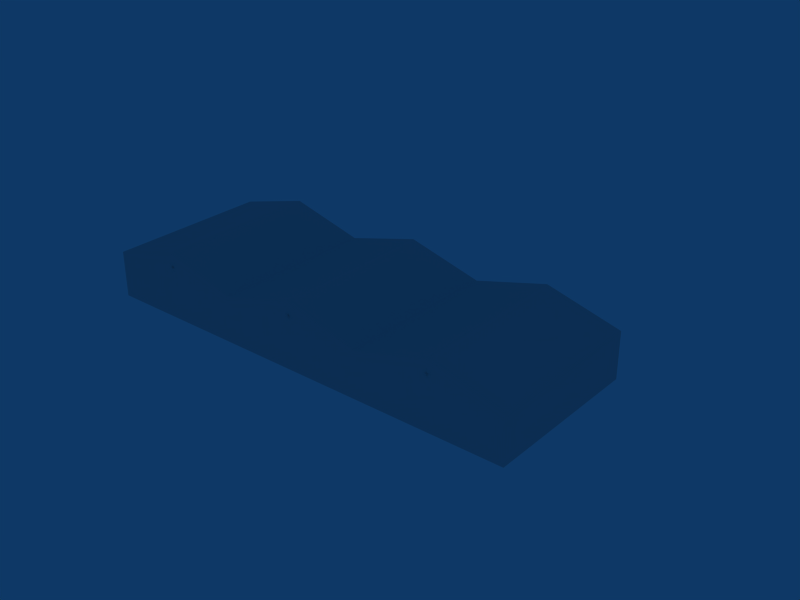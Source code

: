 # Source: ebgb_building_ref_001.blend  (saved by Blender 2.79.7; exported with 4.5.12 LTS)
import bpy
from mathutils import Matrix  # noqa: F401  (used for matrix-valued properties, if any)

bpy.ops.wm.read_factory_settings(use_empty=True)
scene = bpy.context.scene
scene.name = 'Scene'

# ---- collections
col_collection_1 = bpy.data.collections.new('Collection 1'); scene.collection.children.link(col_collection_1)
col_collection_2 = bpy.data.collections.new('Collection 2'); scene.collection.children.link(col_collection_2)
col_collection_2.hide_render = True
col_collection_2.hide_viewport = True
col_collection_3 = bpy.data.collections.new('Collection 3'); scene.collection.children.link(col_collection_3)
col_collection_3.hide_render = True
col_collection_3.hide_viewport = True
col_collection_5 = bpy.data.collections.new('Collection 5'); scene.collection.children.link(col_collection_5)
col_collection_5.hide_render = True
col_collection_5.hide_viewport = True
col_collection_11 = bpy.data.collections.new('Collection 11'); scene.collection.children.link(col_collection_11)
col_collection_11.hide_render = True
col_collection_11.hide_viewport = True
col_collection_12 = bpy.data.collections.new('Collection 12'); scene.collection.children.link(col_collection_12)
col_collection_12.hide_render = True
col_collection_12.hide_viewport = True

# ---- materials (node trees are filled in below, after node groups)
mat_material = bpy.data.materials.new('Material')
mat_material.alpha_threshold = 0.0
mat_material.preview_render_type = 'FLAT'
mat_material.roughness = 0.5
mat_material.specular_intensity = 0.0
mat_lighting = bpy.data.materials.new('Lighting')
mat_lighting.alpha_threshold = 0.0
mat_lighting.diffuse_color = (0.994, 1.0, 0.6957, 1.0)
mat_lighting.specular_color = (0.9669, 0.905, 0.4048)
mat_lighting.roughness = 0.5
mat_lighting.specular_intensity = 0.3
mat_lighting.line_color = (0.0, 0.0, 0.0, 0.1)
mat_wallbrickwhite = bpy.data.materials.new('WallBrickWhite')
mat_wallbrickwhite.alpha_threshold = 0.0
mat_wallbrickwhite.roughness = 0.5
mat_wallbrickwhite.line_color = (0.0, 0.0, 0.0, 1.0)
mat_wallbrickred = bpy.data.materials.new('WallBrickRed')
mat_wallbrickred.alpha_threshold = 0.0
mat_wallbrickred.roughness = 0.5
mat_wallbrickred.line_color = (0.0, 0.0, 0.0, 1.0)
mat_door = bpy.data.materials.new('Door')
mat_door.alpha_threshold = 0.0
mat_door.roughness = 0.5
mat_door.line_color = (0.0, 0.0, 0.0, 1.0)
mat_defaultwhite = bpy.data.materials.new('DefaultWhite')
mat_defaultwhite.alpha_threshold = 0.0
mat_defaultwhite.diffuse_color = (1.0, 1.0, 1.0, 1.0)
mat_defaultwhite.specular_color = (0.0, 0.0, 0.0)
mat_defaultwhite.roughness = 0.5
mat_defaultwhite.specular_intensity = 1.0
mat_defaultwhite.line_color = (0.0, 0.0, 0.0, 1.0)
mat_black = bpy.data.materials.new('Black')
mat_black.alpha_threshold = 0.0
mat_black.diffuse_color = (0.03332, 0.03332, 0.03332, 1.0)
mat_black.specular_color = (0.12, 0.12, 0.12)
mat_black.roughness = 0.5
mat_black.line_color = (0.0, 0.0, 0.0, 1.0)
mat_wallbrickred_001 = bpy.data.materials.new('WallBrickRed.001')
mat_wallbrickred_001.alpha_threshold = 0.0
mat_wallbrickred_001.roughness = 0.5
mat_wallbrickred_001.line_color = (0.0, 0.0, 0.0, 1.0)
mat_garagedoors = bpy.data.materials.new('GarageDoors')
mat_garagedoors.alpha_threshold = 0.0
mat_garagedoors.roughness = 0.5
mat_garagedoors.line_color = (0.0, 0.0, 0.0, 1.0)

# ---- node groups
ng_auto_smooth = bpy.data.node_groups.new('Auto Smooth', 'GeometryNodeTree')
_s = ng_auto_smooth.interface.new_socket(name='Geometry', in_out='OUTPUT', socket_type='NodeSocketGeometry')
_s = ng_auto_smooth.interface.new_socket(name='Geometry', in_out='INPUT', socket_type='NodeSocketGeometry')
_s = ng_auto_smooth.interface.new_socket(name='Angle', in_out='INPUT', socket_type='NodeSocketFloat')
_s.subtype = 'ANGLE'
_s.min_value = 0.0
_s.max_value = 3.142
ng_auto_smooth.is_modifier = True
_N = ng_auto_smooth.nodes; _L = ng_auto_smooth.links
n0 = _N.new('NodeGroupOutput'); n0.name = 'Group Output'; n0.location = (480, -100)
n1 = _N.new('NodeGroupInput'); n1.name = 'Group Input'; n1.location = (-420, -300)
n2 = _N.new('NodeGroupInput'); n2.name = 'Group Input.001'; n2.location = (-60, -100)
n3 = _N.new('GeometryNodeSetShadeSmooth'); n3.name = 'Set Shade Smooth'; n3.location = (120, -100)
n3.domain = 'EDGE'
n4 = _N.new('GeometryNodeSetShadeSmooth'); n4.name = 'Set Shade Smooth.001'; n4.location = (300, -100)
n5 = _N.new('GeometryNodeInputMeshEdgeAngle'); n5.name = 'Edge Angle'; n5.location = (-420, -220)
n6 = _N.new('GeometryNodeInputEdgeSmooth'); n6.name = 'Is Edge Smooth'; n6.location = (-60, -160)
n7 = _N.new('GeometryNodeInputShadeSmooth'); n7.name = 'Is Face Smooth'; n7.location = (-240, -340)
n8 = _N.new('FunctionNodeBooleanMath'); n8.name = 'Boolean Math'; n8.location = (-60, -220)
n9 = _N.new('FunctionNodeCompare'); n9.name = 'Compare'; n9.location = (-240, -180)
n9.operation = 'LESS_EQUAL'
_L.new(n5.outputs[0], n9.inputs[0])
_L.new(n4.outputs[0], n0.inputs[0])
_L.new(n1.outputs[1], n9.inputs[1])
_L.new(n9.outputs[0], n8.inputs[0])
_L.new(n7.outputs[0], n8.inputs[1])
_L.new(n2.outputs[0], n3.inputs[0])
_L.new(n6.outputs[0], n3.inputs[1])
_L.new(n3.outputs[0], n4.inputs[0])
_L.new(n8.outputs[0], n3.inputs[2])
n0.is_active_output = True

# ---- material node trees

# ---- world
world_world = bpy.data.worlds.new('World'); scene.world = world_world
world_world.color = (0.05656, 0.2208, 0.4)
world_world.use_sun_shadow = False
world_world.sun_shadow_jitter_overblur = 0.0
world_world.cycles.sampling_method = 'NONE'
world_world.cycles.sample_map_resolution = 256

# ---- lights
light_area_004 = bpy.data.lights.new('Area.004', 'AREA')
light_area_004.transmission_factor = 0.0
light_area_004.energy = 78.54
light_area_004.shadow_buffer_clip_start = 0.5
light_area_004.shadow_soft_size = 1.0
light_area_004.shadow_maximum_resolution = 0.006
light_area_004.use_absolute_resolution = True
light_area_004.size = 1.0
light_area_004.size_y = 1.0
light_area_004.cycles.use_multiple_importance_sampling = False
light_area_003 = bpy.data.lights.new('Area.003', 'AREA')
light_area_003.transmission_factor = 0.0
light_area_003.energy = 78.54
light_area_003.shadow_buffer_clip_start = 0.5
light_area_003.shadow_soft_size = 1.0
light_area_003.shadow_maximum_resolution = 0.006
light_area_003.use_absolute_resolution = True
light_area_003.size = 1.0
light_area_003.size_y = 1.0
light_area_003.cycles.use_multiple_importance_sampling = False
light_area_002 = bpy.data.lights.new('Area.002', 'AREA')
light_area_002.transmission_factor = 0.0
light_area_002.energy = 78.54
light_area_002.shadow_buffer_clip_start = 0.5
light_area_002.shadow_soft_size = 1.0
light_area_002.shadow_maximum_resolution = 0.006
light_area_002.use_absolute_resolution = True
light_area_002.size = 1.0
light_area_002.size_y = 1.0
light_area_002.cycles.use_multiple_importance_sampling = False
light_area_001 = bpy.data.lights.new('Area.001', 'AREA')
light_area_001.transmission_factor = 0.0
light_area_001.energy = 78.54
light_area_001.shadow_buffer_clip_start = 0.5
light_area_001.shadow_soft_size = 1.0
light_area_001.shadow_maximum_resolution = 0.006
light_area_001.use_absolute_resolution = True
light_area_001.size = 1.0
light_area_001.size_y = 1.0
light_area_001.cycles.use_multiple_importance_sampling = False
light_area = bpy.data.lights.new('Area', 'AREA')
light_area.transmission_factor = 0.0
light_area.energy = 78.54
light_area.shadow_buffer_clip_start = 0.5
light_area.shadow_soft_size = 1.0
light_area.shadow_maximum_resolution = 0.006
light_area.use_absolute_resolution = True
light_area.size = 1.0
light_area.size_y = 1.0
light_area.cycles.use_multiple_importance_sampling = False
light_spot_002 = bpy.data.lights.new('Spot.002', 'SPOT')
light_spot_002.transmission_factor = 0.0
light_spot_002.energy = 500.0
light_spot_002.shadow_buffer_clip_start = 0.5
light_spot_002.shadow_soft_size = 1.0
light_spot_002.shadow_maximum_resolution = 0.006
light_spot_002.use_absolute_resolution = True
light_spot_002.spot_size = 1.571
light_spot_002.cycles.use_multiple_importance_sampling = False
light_spot_001 = bpy.data.lights.new('Spot.001', 'SPOT')
light_spot_001.transmission_factor = 0.0
light_spot_001.energy = 500.0
light_spot_001.shadow_buffer_clip_start = 0.5
light_spot_001.shadow_soft_size = 1.0
light_spot_001.shadow_maximum_resolution = 0.006
light_spot_001.use_absolute_resolution = True
light_spot_001.spot_size = 1.571
light_spot_001.cycles.use_multiple_importance_sampling = False
light_spot = bpy.data.lights.new('Spot', 'SPOT')
light_spot.transmission_factor = 0.0
light_spot.energy = 500.0
light_spot.shadow_buffer_clip_start = 0.5
light_spot.shadow_soft_size = 1.0
light_spot.shadow_maximum_resolution = 0.006
light_spot.use_absolute_resolution = True
light_spot.spot_size = 1.571
light_spot.cycles.use_multiple_importance_sampling = False

# ---- meshes
me_cube_004 = bpy.data.meshes.new('Cube.004')
me_cube_004.from_pydata([(44.57, 0.01, -0.14), (44.82, 0.01, -0.14), (44.57, -0.01, -0.14), (44.82, -0.01, -0.14), (44.55, -0.01, -0.14), (44.84, -0.01, -0.14), (44.55, 0.01, -0.14), (44.84, 0.01, -0.14), (44.55, 0.01, 0.1), (44.84, 0.01, 0.1), (44.55, -0.01, 0.1), (44.84, -0.01, 0.1), (44.53, -0.01, 0.1), (44.86, -0.01, 0.1), (44.53, 0.01, 0.1), (44.86, 0.01, 0.1), (44.55, -0.01, -0.16), (44.84, -0.01, -0.16), (44.55, 0.01, -0.16), (44.84, 0.01, -0.16), (44.57, 0.01, -0.16), (44.82, 0.01, -0.16), (44.57, -0.01, -0.16), (44.82, -0.01, -0.16), (44.8, 0.1238, -0.0176), (44.8, 0.0176, -0.1238), (44.6, 0.0176, -0.1238), (44.6, 0.1238, -0.0176), (44.84, -8.941e-08, 0.1414), (44.84, -0.1414, -5.215e-08), (44.55, -0.1414, -7.451e-09), (44.55, -5.215e-08, 0.1414), (-0.1299, 0.01, -0.14), (0.1299, 0.01, -0.14), (-0.1299, -0.01, -0.14), (0.1299, -0.01, -0.14), (-0.1499, -0.01, -0.14), (0.1499, -0.01, -0.14), (-0.1499, 0.01, -0.14), (0.1499, 0.01, -0.14), (-0.1499, 0.01, 0.1), (0.1499, 0.01, 0.1), (-0.1499, -0.01, 0.1), (0.1499, -0.01, 0.1), (-0.1699, -0.01, 0.1), (0.1699, -0.01, 0.1), (-0.1699, 0.01, 0.1), (0.1699, 0.01, 0.1), (-0.1499, -0.01, -0.16), (0.1499, -0.01, -0.16), (-0.1499, 0.01, -0.16), (0.1499, 0.01, -0.16), (-0.1299, 0.01, -0.16), (0.1299, 0.01, -0.16), (-0.1299, -0.01, -0.16), (0.1299, -0.01, -0.16), (0.09997, 0.1238, -0.0176), (0.09997, 0.0176, -0.1238), (-0.09997, 0.0176, -0.1238), (-0.09997, 0.1238, -0.0176), (0.1499, -8.941e-08, 0.1414), (0.1499, -0.1414, -5.215e-08), (-0.1499, -0.1414, -7.451e-09), (-0.1499, -5.215e-08, 0.1414), (22.22, 0.01, -0.14), (22.48, 0.01, -0.14), (22.22, -0.01, -0.14), (22.48, -0.01, -0.14), (22.2, -0.01, -0.14), (22.5, -0.01, -0.14), (22.2, 0.01, -0.14), (22.5, 0.01, -0.14), (22.2, 0.01, 0.1), (22.5, 0.01, 0.1), (22.2, -0.01, 0.1), (22.5, -0.01, 0.1), (22.18, -0.01, 0.1), (22.52, -0.01, 0.1), (22.18, 0.01, 0.1), (22.52, 0.01, 0.1), (22.2, -0.01, -0.16), (22.5, -0.01, -0.16), (22.2, 0.01, -0.16), (22.5, 0.01, -0.16), (22.22, 0.01, -0.16), (22.48, 0.01, -0.16), (22.22, -0.01, -0.16), (22.48, -0.01, -0.16), (22.45, 0.1238, -0.0176), (22.45, 0.0176, -0.1238), (22.25, 0.0176, -0.1238), (22.25, 0.1238, -0.0176), (22.5, -8.941e-08, 0.1414), (22.5, -0.1414, -5.215e-08), (22.2, -0.1414, -7.451e-09), (22.2, -5.215e-08, 0.1414)], [], [(8, 14, 12, 10), (13, 15, 9, 11), (0, 8, 10, 2), (11, 9, 1, 3), (2, 10, 12, 4), (13, 11, 3, 5), (4, 12, 14, 6), (15, 13, 5, 7), (8, 0, 6, 14), (7, 1, 9, 15), (4, 6, 18, 16), (19, 7, 5, 17), (6, 0, 20, 18), (21, 1, 7, 19), (2, 4, 16, 22), (17, 5, 3, 23), (2, 22, 23, 3), (0, 1, 21, 20), (0, 2, 3, 1), (24, 25, 26, 27), (28, 31, 30, 29), (24, 28, 29, 25), (25, 29, 30, 26), (26, 30, 31, 27), (28, 24, 27, 31), (40, 46, 44, 42), (45, 47, 41, 43), (32, 40, 42, 34), (43, 41, 33, 35), (34, 42, 44, 36), (45, 43, 35, 37), (36, 44, 46, 38), (47, 45, 37, 39), (40, 32, 38, 46), (39, 33, 41, 47), (36, 38, 50, 48), (51, 39, 37, 49), (38, 32, 52, 50), (53, 33, 39, 51), (34, 36, 48, 54), (49, 37, 35, 55), (34, 54, 55, 35), (32, 33, 53, 52), (32, 34, 35, 33), (56, 57, 58, 59), (60, 63, 62, 61), (56, 60, 61, 57), (57, 61, 62, 58), (58, 62, 63, 59), (60, 56, 59, 63), (72, 78, 76, 74), (77, 79, 73, 75), (64, 72, 74, 66), (75, 73, 65, 67), (66, 74, 76, 68), (77, 75, 67, 69), (68, 76, 78, 70), (79, 77, 69, 71), (72, 64, 70, 78), (71, 65, 73, 79), (68, 70, 82, 80), (83, 71, 69, 81), (70, 64, 84, 82), (85, 65, 71, 83), (66, 68, 80, 86), (81, 69, 67, 87), (66, 86, 87, 67), (64, 65, 85, 84), (64, 66, 67, 65), (88, 89, 90, 91), (92, 95, 94, 93), (88, 92, 93, 89), (89, 93, 94, 90), (90, 94, 95, 91), (92, 88, 91, 95)])
_uv = me_cube_004.uv_layers.new(name='UVMap')
_uv.uv.foreach_set('vector', [0.01076, 0.01148, 0.02133, 0.01148, 0.02133, 0.02205, 0.01076, 0.02205, 0.01076, 0.01148, 0.02133, 0.01148, 0.02133, 0.02205, 0.01076, 0.02205, 0.01076, 0.01148, 0.02133, 0.01148, 0.02133, 0.02205, 0.01076, 0.02205, 0.01076, 0.01148, 0.02133, 0.01148, 0.02133, 0.02205, 0.01076, 0.02205, 0.01076, 0.01148, 0.02133, 0.01148, 0.02133, 0.02205, 0.01076, 0.02205, 0.01076, 0.01148, 0.02133, 0.01148, 0.02133, 0.02205, 0.01076, 0.02205, 0.01076, 0.01148, 0.02133, 0.01148, 0.02133, 0.02205, 0.01076, 0.02205, 0.01076, 0.01148, 0.02133, 0.01148, 0.02133, 0.02205, 0.01076, 0.02205, 0.01076, 0.01148, 0.02133, 0.01148, 0.02133, 0.02205, 0.01076, 0.02205, 0.01076, 0.01148, 0.02133, 0.01148, 0.02133, 0.02205, 0.01076, 0.02205, 0.01076, 0.01148, 0.02133, 0.01148, 0.02133, 0.02205, 0.01076, 0.02205, 0.01076, 0.01148, 0.02133, 0.01148, 0.02133, 0.02205, 0.01076, 0.02205, 0.01076, 0.01148, 0.02133, 0.01148, 0.02133, 0.02205, 0.01076, 0.02205, 0.01076, 0.01148, 0.02133, 0.01148, 0.02133, 0.02205, 0.01076, 0.02205, 0.01076, 0.01148, 0.02133, 0.01148, 0.02133, 0.02205, 0.01076, 0.02205, 0.01076, 0.01148, 0.02133, 0.01148, 0.02133, 0.02205, 0.01076, 0.02205, 0.01076, 0.01148, 0.02133, 0.01148, 0.02133, 0.02205, 0.01076, 0.02205, 0.01076, 0.01148, 0.02133, 0.01148, 0.02133, 0.02205, 0.01076, 0.02205, 0.01076, 0.01148, 0.02133, 0.01148, 0.02133, 0.02205, 0.01076, 0.02205, 0.01076, 0.01148, 0.02133, 0.01148, 0.02133, 0.02205, 0.01076, 0.02205, 0.03604, 0.01148, 0.04661, 0.01148, 0.04661, 0.02205, 0.03604, 0.02205, 0.01076, 0.01148, 0.02133, 0.01148, 0.02133, 0.02205, 0.01076, 0.02205, 0.01076, 0.01148, 0.02133, 0.01148, 0.02133, 0.02205, 0.01076, 0.02205, 0.01076, 0.01148, 0.02133, 0.01148, 0.02133, 0.02205, 0.01076, 0.02205, 0.01076, 0.01148, 0.02133, 0.01148, 0.02133, 0.02205, 0.01076, 0.02205, 0.01076, 0.01148, 0.02133, 0.01148, 0.02133, 0.02205, 0.01076, 0.02205, 0.01076, 0.01148, 0.02133, 0.01148, 0.02133, 0.02205, 0.01076, 0.02205, 0.01076, 0.01148, 0.02133, 0.01148, 0.02133, 0.02205, 0.01076, 0.02205, 0.01076, 0.01148, 0.02133, 0.01148, 0.02133, 0.02205, 0.01076, 0.02205, 0.01076, 0.01148, 0.02133, 0.01148, 0.02133, 0.02205, 0.01076, 0.02205, 0.01076, 0.01148, 0.02133, 0.01148, 0.02133, 0.02205, 0.01076, 0.02205, 0.01076, 0.01148, 0.02133, 0.01148, 0.02133, 0.02205, 0.01076, 0.02205, 0.01076, 0.01148, 0.02133, 0.01148, 0.02133, 0.02205, 0.01076, 0.02205, 0.01076, 0.01148, 0.02133, 0.01148, 0.02133, 0.02205, 0.01076, 0.02205, 0.01076, 0.01148, 0.02133, 0.01148, 0.02133, 0.02205, 0.01076, 0.02205, 0.01076, 0.01148, 0.02133, 0.01148, 0.02133, 0.02205, 0.01076, 0.02205, 0.01076, 0.01148, 0.02133, 0.01148, 0.02133, 0.02205, 0.01076, 0.02205, 0.01076, 0.01148, 0.02133, 0.01148, 0.02133, 0.02205, 0.01076, 0.02205, 0.01076, 0.01148, 0.02133, 0.01148, 0.02133, 0.02205, 0.01076, 0.02205, 0.01076, 0.01148, 0.02133, 0.01148, 0.02133, 0.02205, 0.01076, 0.02205, 0.01076, 0.01148, 0.02133, 0.01148, 0.02133, 0.02205, 0.01076, 0.02205, 0.01076, 0.01148, 0.02133, 0.01148, 0.02133, 0.02205, 0.01076, 0.02205, 0.01076, 0.01148, 0.02133, 0.01148, 0.02133, 0.02205, 0.01076, 0.02205, 0.01076, 0.01148, 0.02133, 0.01148, 0.02133, 0.02205, 0.01076, 0.02205, 0.01076, 0.01148, 0.02133, 0.01148, 0.02133, 0.02205, 0.01076, 0.02205, 0.03604, 0.01148, 0.04661, 0.01148, 0.04661, 0.02205, 0.03604, 0.02205, 0.01076, 0.01148, 0.02133, 0.01148, 0.02133, 0.02205, 0.01076, 0.02205, 0.01076, 0.01148, 0.02133, 0.01148, 0.02133, 0.02205, 0.01076, 0.02205, 0.01076, 0.01148, 0.02133, 0.01148, 0.02133, 0.02205, 0.01076, 0.02205, 0.01076, 0.01148, 0.02133, 0.01148, 0.02133, 0.02205, 0.01076, 0.02205, 0.01076, 0.01148, 0.02133, 0.01148, 0.02133, 0.02205, 0.01076, 0.02205, 0.01076, 0.01148, 0.02133, 0.01148, 0.02133, 0.02205, 0.01076, 0.02205, 0.01076, 0.01148, 0.02133, 0.01148, 0.02133, 0.02205, 0.01076, 0.02205, 0.01076, 0.01148, 0.02133, 0.01148, 0.02133, 0.02205, 0.01076, 0.02205, 0.01076, 0.01148, 0.02133, 0.01148, 0.02133, 0.02205, 0.01076, 0.02205, 0.01076, 0.01148, 0.02133, 0.01148, 0.02133, 0.02205, 0.01076, 0.02205, 0.01076, 0.01148, 0.02133, 0.01148, 0.02133, 0.02205, 0.01076, 0.02205, 0.01076, 0.01148, 0.02133, 0.01148, 0.02133, 0.02205, 0.01076, 0.02205, 0.01076, 0.01148, 0.02133, 0.01148, 0.02133, 0.02205, 0.01076, 0.02205, 0.01076, 0.01148, 0.02133, 0.01148, 0.02133, 0.02205, 0.01076, 0.02205, 0.01076, 0.01148, 0.02133, 0.01148, 0.02133, 0.02205, 0.01076, 0.02205, 0.01076, 0.01148, 0.02133, 0.01148, 0.02133, 0.02205, 0.01076, 0.02205, 0.01076, 0.01148, 0.02133, 0.01148, 0.02133, 0.02205, 0.01076, 0.02205, 0.01076, 0.01148, 0.02133, 0.01148, 0.02133, 0.02205, 0.01076, 0.02205, 0.01076, 0.01148, 0.02133, 0.01148, 0.02133, 0.02205, 0.01076, 0.02205, 0.01076, 0.01148, 0.02133, 0.01148, 0.02133, 0.02205, 0.01076, 0.02205, 0.01076, 0.01148, 0.02133, 0.01148, 0.02133, 0.02205, 0.01076, 0.02205, 0.01076, 0.01148, 0.02133, 0.01148, 0.02133, 0.02205, 0.01076, 0.02205, 0.01076, 0.01148, 0.02133, 0.01148, 0.02133, 0.02205, 0.01076, 0.02205, 0.01076, 0.01148, 0.02133, 0.01148, 0.02133, 0.02205, 0.01076, 0.02205, 0.03604, 0.01148, 0.04661, 0.01148, 0.04661, 0.02205, 0.03604, 0.02205, 0.01076, 0.01148, 0.02133, 0.01148, 0.02133, 0.02205, 0.01076, 0.02205, 0.01076, 0.01148, 0.02133, 0.01148, 0.02133, 0.02205, 0.01076, 0.02205, 0.01076, 0.01148, 0.02133, 0.01148, 0.02133, 0.02205, 0.01076, 0.02205, 0.01076, 0.01148, 0.02133, 0.01148, 0.02133, 0.02205, 0.01076, 0.02205])
me_cube_004.materials.append(mat_material)
me_cube_004.use_remesh_preserve_volume = False
me_cube_004.use_remesh_preserve_attributes = False
me_cube_004.use_mirror_vertex_groups = False
me_cube_004.update()
me_cube_000 = bpy.data.meshes.new('Cube.000')
me_cube_000.from_pydata([(-22.35, 12.5, 9.0), (-22.35, -12.5, 9.0), (-1.717e-05, -12.5, 9.0), (6.676e-06, 12.5, 9.0), (22.35, 12.5, 9.0), (22.35, -12.5, 9.0), (-11.17, 12.5, 6.0), (11.17, 12.5, 6.0), (-33.52, 12.5, 6.0), (33.52, 12.5, 6.0), (11.17, -12.5, 6.0), (-11.17, -12.5, 6.0), (-33.52, -12.5, 6.0), (-33.52, 12.5, -1.0), (33.52, 12.5, -1.0), (33.52, -12.5, -1.0), (33.52, -12.5, 6.0), (-33.52, -12.5, -1.0)], [], [(6, 0, 1, 11), (7, 3, 2, 10), (9, 4, 5, 16), (0, 8, 12, 1), (3, 6, 11, 2), (4, 7, 10, 5), (17, 12, 8, 13), (14, 9, 16, 15), (15, 16, 12, 17), (1, 12, 11), (2, 11, 10), (5, 10, 16), (8, 9, 14, 13), (4, 9, 7), (3, 7, 6), (0, 6, 8)])
_uv = me_cube_000.uv_layers.new(name='UVTex')
_uv.uv.foreach_set('vector', [0.3362, 0.4042, 0.1718, 0.4042, 0.1718, 0.7686, 0.3362, 0.7686, 0.6651, 0.4042, 0.5006, 0.4042, 0.5006, 0.7686, 0.6651, 0.7686, 0.9939, 0.4042, 0.8295, 0.4042, 0.8295, 0.7686, 0.9939, 0.7686, 0.1718, 0.4042, 0.007412, 0.4042, 0.007412, 0.7686, 0.1718, 0.7686, 0.5006, 0.4042, 0.3362, 0.4042, 0.3362, 0.7686, 0.5006, 0.7686, 0.8295, 0.4042, 0.6651, 0.4042, 0.6651, 0.7686, 0.8295, 0.7686, 0.01053, 0.916, 0.01053, 0.7867, 0.3806, 0.7867, 0.3806, 0.916, 0.7663, 0.7867, 0.7663, 0.916, 0.3962, 0.916, 0.3962, 0.7867, 0.9939, 0.2134, 0.9939, 0.3427, 0.00787, 0.3427, 0.00787, 0.2134, 0.1718, 0.387, 0.007412, 0.3428, 0.3362, 0.3428, 0.5006, 0.387, 0.3362, 0.3428, 0.6651, 0.3428, 0.8295, 0.387, 0.6651, 0.3428, 0.9939, 0.3428, 0.007892, 0.04996, 0.9939, 0.04996, 0.9939, 0.1801, 0.007892, 0.1801, 0.8295, 0.005545, 0.9939, 0.04996, 0.6651, 0.04996, 0.5006, 0.005545, 0.6651, 0.04996, 0.3362, 0.04996, 0.1718, 0.005545, 0.3362, 0.04996, 0.007892, 0.04996])
me_cube_000.materials.append(mat_material)
me_cube_000.use_remesh_preserve_volume = False
me_cube_000.use_remesh_preserve_attributes = False
me_cube_000.use_mirror_vertex_groups = False
me_cube_000.update()
me_circle_002 = bpy.data.meshes.new('Circle.002')
me_circle_002.from_pydata([(44.7, 0.08091, -4.663e-07), (44.75, 0.07475, -4.671e-07), (44.8, 0.05721, -4.694e-07), (44.83, 0.03096, -4.728e-07), (44.84, -9.37e-07, -4.768e-07), (44.83, -0.03096, -4.809e-07), (44.8, -0.05721, -4.843e-07), (44.75, -0.07475, -4.866e-07), (44.7, -0.08091, -4.874e-07), (44.64, -0.07475, -4.866e-07), (44.59, -0.05721, -4.843e-07), (44.56, -0.03096, -4.809e-07), (44.55, -9.325e-07, -4.768e-07), (44.56, 0.03096, -4.728e-07), (44.59, 0.05721, -4.694e-07), (44.64, 0.07475, -4.671e-07), (42.78, 4.619, 17.0), (41.16, 3.536, 17.0), (40.08, 1.913, 17.0), (39.7, 1.786e-06, 17.0), (40.08, -1.913, 17.0), (41.16, -3.536, 17.0), (42.78, -4.619, 17.0), (44.7, -5.0, 17.0), (46.61, -4.619, 17.0), (48.23, -3.536, 17.0), (49.31, -1.913, 17.0), (49.7, 1.508e-06, 17.0), (49.31, 1.913, 17.0), (48.23, 3.536, 17.0), (46.61, 4.619, 17.0), (44.7, 5.0, 17.0), (22.35, 0.08091, -4.663e-07), (22.41, 0.07475, -4.671e-07), (22.46, 0.05721, -4.694e-07), (22.49, 0.03096, -4.728e-07), (22.5, -9.37e-07, -4.768e-07), (22.49, -0.03096, -4.809e-07), (22.46, -0.05721, -4.843e-07), (22.41, -0.07475, -4.866e-07), (22.35, -0.08091, -4.874e-07), (22.3, -0.07475, -4.866e-07), (22.25, -0.05721, -4.843e-07), (22.22, -0.03096, -4.809e-07), (22.21, -9.325e-07, -4.768e-07), (22.22, 0.03096, -4.728e-07), (22.25, 0.05721, -4.694e-07), (22.3, 0.07475, -4.671e-07), (20.44, 4.619, 17.0), (18.82, 3.536, 17.0), (17.74, 1.913, 17.0), (17.35, 1.786e-06, 17.0), (17.74, -1.913, 17.0), (18.82, -3.536, 17.0), (20.44, -4.619, 17.0), (22.35, -5.0, 17.0), (24.27, -4.619, 17.0), (25.89, -3.536, 17.0), (26.97, -1.913, 17.0), (27.35, 1.508e-06, 17.0), (26.97, 1.913, 17.0), (25.89, 3.536, 17.0), (24.27, 4.619, 17.0), (22.35, 5.0, 17.0), (6.003e-08, 0.08091, 1.052e-08), (0.05568, 0.07475, 9.723e-09), (0.1029, 0.05721, 7.442e-09), (0.1344, 0.03096, 4.027e-09), (0.1455, 1.663e-08, -1.896e-16), (0.1344, -0.03096, -4.027e-09), (0.1029, -0.05721, -7.442e-09), (0.05568, -0.07475, -9.723e-09), (8.2e-08, -0.08091, -1.052e-08), (-0.05568, -0.07475, -9.723e-09), (-0.1029, -0.05721, -7.442e-09), (-0.1344, -0.03096, -4.027e-09), (-0.1455, 2.113e-08, 3.959e-16), (-0.1344, 0.03096, 4.027e-09), (-0.1029, 0.05721, 7.442e-09), (-0.05568, 0.07475, 9.723e-09), (-1.913, 4.619, 17.0), (-3.536, 3.536, 17.0), (-4.619, 1.913, 17.0), (-5.0, 2.74e-06, 17.0), (-4.619, -1.913, 17.0), (-3.536, -3.536, 17.0), (-1.913, -4.619, 17.0), (5.315e-07, -5.0, 17.0), (1.913, -4.619, 17.0), (3.536, -3.536, 17.0), (4.619, -1.913, 17.0), (5.0, 2.462e-06, 17.0), (4.619, 1.913, 17.0), (3.536, 3.536, 17.0), (1.913, 4.619, 17.0), (-2.235e-07, 5.0, 17.0)], [], [(0, 15, 16, 31), (14, 17, 16, 15), (13, 18, 17, 14), (13, 12, 19, 18), (11, 20, 19, 12), (10, 21, 20, 11), (9, 22, 21, 10), (9, 8, 23, 22), (7, 24, 23, 8), (7, 6, 25, 24), (5, 26, 25, 6), (5, 4, 27, 26), (4, 3, 28, 27), (3, 2, 29, 28), (2, 1, 30, 29), (0, 31, 30, 1), (32, 47, 48, 63), (46, 49, 48, 47), (45, 50, 49, 46), (45, 44, 51, 50), (43, 52, 51, 44), (42, 53, 52, 43), (41, 54, 53, 42), (41, 40, 55, 54), (39, 56, 55, 40), (39, 38, 57, 56), (37, 58, 57, 38), (37, 36, 59, 58), (36, 35, 60, 59), (35, 34, 61, 60), (34, 33, 62, 61), (32, 63, 62, 33), (64, 79, 80, 95), (78, 81, 80, 79), (77, 82, 81, 78), (77, 76, 83, 82), (75, 84, 83, 76), (74, 85, 84, 75), (73, 86, 85, 74), (73, 72, 87, 86), (71, 88, 87, 72), (71, 70, 89, 88), (69, 90, 89, 70), (69, 68, 91, 90), (68, 67, 92, 91), (67, 66, 93, 92), (66, 65, 94, 93), (64, 95, 94, 65)])
me_circle_002.polygons.foreach_set('use_smooth', [True] * 48)
_uv = me_circle_002.uv_layers.new(name='UVTex')
_uv.uv.foreach_set('vector', [0.479, 0.9688, 0.4756, 0.9685, 0.3613, 0.4265, 0.479, 0.4431, 0.4727, 0.9677, 0.2614, 0.3793, 0.3613, 0.4265, 0.4756, 0.9685, 0.4707, 0.9666, 0.1947, 0.3087, 0.2614, 0.3793, 0.4727, 0.9677, 0.4707, 0.9666, 0.4701, 0.9653, 0.1713, 0.2255, 0.1947, 0.3087, 0.4707, 0.9639, 0.1947, 0.1422, 0.1713, 0.2255, 0.4701, 0.9653, 0.4727, 0.9628, 0.2614, 0.07161, 0.1947, 0.1422, 0.4707, 0.9639, 0.4756, 0.962, 0.3613, 0.02444, 0.2614, 0.07161, 0.4727, 0.9628, 0.4756, 0.962, 0.479, 0.9617, 0.479, 0.007879, 0.3613, 0.02444, 0.4824, 0.962, 0.5968, 0.02444, 0.479, 0.007879, 0.479, 0.9617, 0.4824, 0.962, 0.4854, 0.9628, 0.6966, 0.07161, 0.5968, 0.02444, 0.4873, 0.9639, 0.7633, 0.1422, 0.6966, 0.07161, 0.4854, 0.9628, 0.4873, 0.9639, 0.488, 0.9653, 0.7867, 0.2255, 0.7633, 0.1422, 0.488, 0.9653, 0.4873, 0.9666, 0.7633, 0.3087, 0.7867, 0.2255, 0.4873, 0.9666, 0.4854, 0.9677, 0.6966, 0.3793, 0.7633, 0.3087, 0.4854, 0.9677, 0.4824, 0.9685, 0.5968, 0.4265, 0.6966, 0.3793, 0.479, 0.9688, 0.479, 0.4431, 0.5968, 0.4265, 0.4824, 0.9685, 0.479, 0.9688, 0.4756, 0.9685, 0.3613, 0.4265, 0.479, 0.4431, 0.4727, 0.9677, 0.2614, 0.3793, 0.3613, 0.4265, 0.4756, 0.9685, 0.4707, 0.9666, 0.1947, 0.3087, 0.2614, 0.3793, 0.4727, 0.9677, 0.4707, 0.9666, 0.4701, 0.9653, 0.1713, 0.2255, 0.1947, 0.3087, 0.4707, 0.9639, 0.1947, 0.1422, 0.1713, 0.2255, 0.4701, 0.9653, 0.4727, 0.9628, 0.2614, 0.07161, 0.1947, 0.1422, 0.4707, 0.9639, 0.4756, 0.962, 0.3613, 0.02444, 0.2614, 0.07161, 0.4727, 0.9628, 0.4756, 0.962, 0.479, 0.9617, 0.479, 0.007879, 0.3613, 0.02444, 0.4824, 0.962, 0.5968, 0.02444, 0.479, 0.007879, 0.479, 0.9617, 0.4824, 0.962, 0.4854, 0.9628, 0.6966, 0.07161, 0.5968, 0.02444, 0.4873, 0.9639, 0.7633, 0.1422, 0.6966, 0.07161, 0.4854, 0.9628, 0.4873, 0.9639, 0.488, 0.9653, 0.7867, 0.2255, 0.7633, 0.1422, 0.488, 0.9653, 0.4873, 0.9666, 0.7633, 0.3087, 0.7867, 0.2255, 0.4873, 0.9666, 0.4854, 0.9677, 0.6966, 0.3793, 0.7633, 0.3087, 0.4854, 0.9677, 0.4824, 0.9685, 0.5968, 0.4265, 0.6966, 0.3793, 0.479, 0.9688, 0.479, 0.4431, 0.5968, 0.4265, 0.4824, 0.9685, 0.479, 0.9688, 0.4756, 0.9685, 0.3613, 0.4265, 0.479, 0.4431, 0.4727, 0.9677, 0.2614, 0.3793, 0.3613, 0.4265, 0.4756, 0.9685, 0.4707, 0.9666, 0.1947, 0.3087, 0.2614, 0.3793, 0.4727, 0.9677, 0.4707, 0.9666, 0.4701, 0.9653, 0.1713, 0.2255, 0.1947, 0.3087, 0.4707, 0.9639, 0.1947, 0.1422, 0.1713, 0.2255, 0.4701, 0.9653, 0.4727, 0.9628, 0.2614, 0.07161, 0.1947, 0.1422, 0.4707, 0.9639, 0.4756, 0.962, 0.3613, 0.02444, 0.2614, 0.07161, 0.4727, 0.9628, 0.4756, 0.962, 0.479, 0.9617, 0.479, 0.007879, 0.3613, 0.02444, 0.4824, 0.962, 0.5968, 0.02444, 0.479, 0.007879, 0.479, 0.9617, 0.4824, 0.962, 0.4854, 0.9628, 0.6966, 0.07161, 0.5968, 0.02444, 0.4873, 0.9639, 0.7633, 0.1422, 0.6966, 0.07161, 0.4854, 0.9628, 0.4873, 0.9639, 0.488, 0.9653, 0.7867, 0.2255, 0.7633, 0.1422, 0.488, 0.9653, 0.4873, 0.9666, 0.7633, 0.3087, 0.7867, 0.2255, 0.4873, 0.9666, 0.4854, 0.9677, 0.6966, 0.3793, 0.7633, 0.3087, 0.4854, 0.9677, 0.4824, 0.9685, 0.5968, 0.4265, 0.6966, 0.3793, 0.479, 0.9688, 0.479, 0.4431, 0.5968, 0.4265, 0.4824, 0.9685])
me_circle_002.materials.append(mat_lighting)
me_circle_002.use_remesh_preserve_volume = False
me_circle_002.use_remesh_preserve_attributes = False
me_circle_002.use_mirror_vertex_groups = False
me_circle_002.update()
me_cube_006 = bpy.data.meshes.new('Cube.006')
me_cube_006.from_pydata([(0.5, 0.5, -0.5), (0.5, -0.5, -0.5), (-0.5, -0.5, -0.5), (-0.5, 0.5, -0.5), (0.5, 0.5, 0.5), (0.5, -0.5, 0.5), (-0.5, -0.5, 0.5), (-0.5, 0.5, 0.5)], [], [(4, 7, 6, 5), (0, 4, 5, 1), (1, 5, 6, 2), (2, 6, 7, 3), (4, 0, 3, 7)])
_uv = me_cube_006.uv_layers.new(name='UVMap')
_uv.uv.foreach_set('vector', [0.02812, 0.9502, 0.05038, 0.9502, 0.05038, 0.9724, 0.02812, 0.9724, 0.02812, 0.9279, 0.02812, 0.9502, 0.005864, 0.9502, 0.005864, 0.9279, 0.02812, 0.9947, 0.02812, 0.9724, 0.05038, 0.9724, 0.05038, 0.9947, 0.07264, 0.9279, 0.07264, 0.9502, 0.05038, 0.9502, 0.05038, 0.9279, 0.02812, 0.9502, 0.02812, 0.9279, 0.05038, 0.9279, 0.05038, 0.9502])
me_cube_006.use_remesh_preserve_volume = False
me_cube_006.use_remesh_preserve_attributes = False
me_cube_006.use_mirror_vertex_groups = False
me_cube_006.update()
me_cube = bpy.data.meshes.new('Cube')
me_cube.from_pydata([(0.5, 0.5, -0.5), (0.5, -0.5, -0.5), (-0.5, -0.5, -0.5), (-0.5, 0.5, -0.5), (0.5, 0.5, 0.5), (0.5, -0.5, 0.5), (-0.5, -0.5, 0.5), (-0.5, 0.5, 0.5)], [], [(4, 7, 6, 5), (0, 4, 5, 1), (1, 5, 6, 2), (2, 6, 7, 3), (4, 0, 3, 7)])
_uv = me_cube.uv_layers.new(name='UVMap')
_uv.uv.foreach_set('vector', [0.02812, 0.9502, 0.05038, 0.9502, 0.05038, 0.9724, 0.02812, 0.9724, 0.02812, 0.9279, 0.02812, 0.9502, 0.005864, 0.9502, 0.005864, 0.9279, 0.02812, 0.9947, 0.02812, 0.9724, 0.05038, 0.9724, 0.05038, 0.9947, 0.07264, 0.9279, 0.07264, 0.9502, 0.05038, 0.9502, 0.05038, 0.9279, 0.02812, 0.9502, 0.02812, 0.9279, 0.05038, 0.9279, 0.05038, 0.9502])
me_cube.use_remesh_preserve_volume = False
me_cube.use_remesh_preserve_attributes = False
me_cube.use_mirror_vertex_groups = False
me_cube.update()
me_cube_002 = bpy.data.meshes.new('Cube.002')
me_cube_002.from_pydata([(11.17, 12.5, -1.0), (11.17, 12.5, 6.0), (22.35, 12.5, -1.0), (22.35, 12.5, 6.0), (11.17, 12.5, 1.197), (22.35, 12.5, 1.197), (18.16, 12.5, -1.0), (19.36, 12.5, -1.0), (18.16, 12.5, 6.0), (19.36, 12.5, 6.0), (18.16, 12.5, 1.197), (19.36, 12.5, 1.197), (19.36, 12.3, -1.0), (19.36, 12.3, 1.197), (18.16, 12.3, -1.0), (18.16, 12.3, 1.197), (14.07, 12.5, -1.0), (15.27, 12.5, -1.0), (14.07, 12.5, 6.0), (15.27, 12.5, 6.0), (14.07, 12.5, 1.197), (15.27, 12.5, 1.197), (14.07, 12.3, -1.0), (14.07, 12.3, 1.197), (15.27, 12.3, -1.0), (15.27, 12.3, 1.197)], [], [(11, 5, 2, 7), (8, 9, 11, 10), (9, 3, 5, 11), (11, 7, 12, 13), (6, 10, 15, 14), (10, 11, 13, 15), (15, 13, 12, 14), (6, 17, 21, 10), (16, 0, 4, 20), (1, 18, 20, 4), (18, 19, 21, 20), (19, 8, 10, 21), (16, 20, 23, 22), (21, 17, 24, 25), (20, 21, 25, 23), (24, 22, 23, 25)])
me_cube_002.polygons.foreach_set('material_index', [1, 1, 1, 1, 1, 1, 2, 1, 1, 1, 1, 1, 1, 1, 1, 2])
_uv = me_cube_002.uv_layers.new(name='UVTex')
_uv.uv.foreach_set('vector', [-4.944, 0.4908, -6.04, 0.4908, -6.04, -0.54, -4.944, -0.54, -3.847, 1.522, -4.944, 1.522, -4.944, 0.4908, -3.847, 0.4908, -4.944, 1.522, -6.04, 1.522, -6.04, 0.4908, -4.944, 0.4908, -3.847, 0.4908, -4.944, 0.4908, -4.944, -0.54, -3.847, -0.54, -3.847, 0.4908, -4.944, 0.4908, -4.944, -0.54, -3.847, -0.54, -3.847, 0.4908, -4.944, 0.4908, -4.944, -0.54, -3.847, -0.54, 0.6058, 0.7637, 0.3983, 0.7626, 0.4065, 0.1671, 0.5975, 0.1682, -3.847, -0.54, -3.481, -0.54, -3.481, 0.4908, -3.847, 0.4908, -3.115, -0.54, -2.75, -0.54, -2.75, 0.4908, -3.115, 0.4908, -2.75, 1.522, -3.115, 1.522, -3.115, 0.4908, -2.75, 0.4908, -3.115, 1.522, -3.481, 1.522, -3.481, 0.4908, -3.115, 0.4908, -3.481, 1.522, -3.847, 1.522, -3.847, 0.4908, -3.481, 0.4908, -3.481, -0.54, -3.115, -0.54, -3.115, 0.4908, -3.481, 0.4908, -3.481, -0.54, -3.115, -0.54, -3.115, 0.4908, -3.481, 0.4908, -3.481, -0.54, -3.115, -0.54, -3.115, 0.4908, -3.481, 0.4908, 0.4065, 0.1671, 0.5972, 0.1682, 0.6055, 0.7637, 0.3983, 0.7626])
me_cube_002.materials.append(mat_wallbrickwhite)
me_cube_002.materials.append(mat_wallbrickred)
me_cube_002.materials.append(mat_door)
me_cube_002.use_remesh_preserve_volume = False
me_cube_002.use_remesh_preserve_attributes = False
me_cube_002.use_mirror_vertex_groups = False
me_cube_002.update()
me_cube_001 = bpy.data.meshes.new('Cube.001')
me_cube_001.from_pydata([(-22.35, 12.5, 9.0), (-22.35, -12.5, 9.0), (-1.717e-05, -12.5, 9.0), (6.676e-06, 12.5, 9.0), (22.35, 12.5, 9.0), (22.35, -12.5, 9.0), (-11.17, 12.5, 6.0), (11.17, 12.5, 6.0), (-33.52, 12.5, 6.0), (33.52, 12.5, 6.0), (33.52, -12.5, 6.0), (11.17, -12.5, 6.0), (-11.17, -12.5, 6.0), (-33.52, -12.5, 6.0)], [], [(6, 0, 1, 12), (7, 3, 2, 11), (9, 4, 5, 10), (0, 8, 13, 1), (3, 6, 12, 2), (4, 7, 11, 5)])
_uv = me_cube_001.uv_layers.new(name='UVTex')
_uv.uv.foreach_set('vector', [0.03125, 0.2812, 0.2188, 0.2812, 0.2188, 0.4688, 0.03125, 0.4688, 0.03125, 0.2812, 0.2188, 0.2812, 0.2188, 0.4688, 0.03125, 0.4688, 0.03125, 0.2812, 0.2188, 0.2812, 0.2188, 0.4688, 0.03125, 0.4688, 0.03125, 0.2812, 0.2188, 0.2812, 0.2188, 0.4688, 0.03125, 0.4688, 0.03125, 0.2812, 0.2188, 0.2812, 0.2188, 0.4688, 0.03125, 0.4688, 0.03125, 0.2812, 0.2188, 0.2812, 0.2188, 0.4688, 0.03125, 0.4688])
me_cube_001.materials.append(mat_defaultwhite)
me_cube_001.use_remesh_preserve_volume = False
me_cube_001.use_remesh_preserve_attributes = False
me_cube_001.use_mirror_vertex_groups = False
me_cube_001.update()
me_cube_009 = bpy.data.meshes.new('Cube.009')
me_cube_009.from_pydata([(44.57, 0.01, -0.14), (44.82, 0.01, -0.14), (44.57, -0.01, -0.14), (44.82, -0.01, -0.14), (44.55, -0.01, -0.14), (44.84, -0.01, -0.14), (44.55, 0.01, -0.14), (44.84, 0.01, -0.14), (44.55, 0.01, 0.1), (44.84, 0.01, 0.1), (44.55, -0.01, 0.1), (44.84, -0.01, 0.1), (44.53, -0.01, 0.1), (44.86, -0.01, 0.1), (44.53, 0.01, 0.1), (44.86, 0.01, 0.1), (44.55, -0.01, -0.16), (44.84, -0.01, -0.16), (44.55, 0.01, -0.16), (44.84, 0.01, -0.16), (44.57, 0.01, -0.16), (44.82, 0.01, -0.16), (44.57, -0.01, -0.16), (44.82, -0.01, -0.16), (44.8, 0.1238, -0.0176), (44.8, 0.0176, -0.1238), (44.6, 0.0176, -0.1238), (44.6, 0.1238, -0.0176), (44.84, -8.941e-08, 0.1414), (44.84, -0.1414, -5.215e-08), (44.55, -0.1414, -7.451e-09), (44.55, -5.215e-08, 0.1414), (-0.1299, 0.01, -0.14), (0.1299, 0.01, -0.14), (-0.1299, -0.01, -0.14), (0.1299, -0.01, -0.14), (-0.1499, -0.01, -0.14), (0.1499, -0.01, -0.14), (-0.1499, 0.01, -0.14), (0.1499, 0.01, -0.14), (-0.1499, 0.01, 0.1), (0.1499, 0.01, 0.1), (-0.1499, -0.01, 0.1), (0.1499, -0.01, 0.1), (-0.1699, -0.01, 0.1), (0.1699, -0.01, 0.1), (-0.1699, 0.01, 0.1), (0.1699, 0.01, 0.1), (-0.1499, -0.01, -0.16), (0.1499, -0.01, -0.16), (-0.1499, 0.01, -0.16), (0.1499, 0.01, -0.16), (-0.1299, 0.01, -0.16), (0.1299, 0.01, -0.16), (-0.1299, -0.01, -0.16), (0.1299, -0.01, -0.16), (0.09997, 0.1238, -0.0176), (0.09997, 0.0176, -0.1238), (-0.09997, 0.0176, -0.1238), (-0.09997, 0.1238, -0.0176), (0.1499, -8.941e-08, 0.1414), (0.1499, -0.1414, -5.215e-08), (-0.1499, -0.1414, -7.451e-09), (-0.1499, -5.215e-08, 0.1414), (22.22, 0.01, -0.14), (22.48, 0.01, -0.14), (22.22, -0.01, -0.14), (22.48, -0.01, -0.14), (22.2, -0.01, -0.14), (22.5, -0.01, -0.14), (22.2, 0.01, -0.14), (22.5, 0.01, -0.14), (22.2, 0.01, 0.1), (22.5, 0.01, 0.1), (22.2, -0.01, 0.1), (22.5, -0.01, 0.1), (22.18, -0.01, 0.1), (22.52, -0.01, 0.1), (22.18, 0.01, 0.1), (22.52, 0.01, 0.1), (22.2, -0.01, -0.16), (22.5, -0.01, -0.16), (22.2, 0.01, -0.16), (22.5, 0.01, -0.16), (22.22, 0.01, -0.16), (22.48, 0.01, -0.16), (22.22, -0.01, -0.16), (22.48, -0.01, -0.16), (22.45, 0.1238, -0.0176), (22.45, 0.0176, -0.1238), (22.25, 0.0176, -0.1238), (22.25, 0.1238, -0.0176), (22.5, -8.941e-08, 0.1414), (22.5, -0.1414, -5.215e-08), (22.2, -0.1414, -7.451e-09), (22.2, -5.215e-08, 0.1414)], [], [(8, 14, 12, 10), (13, 15, 9, 11), (0, 8, 10, 2), (11, 9, 1, 3), (2, 10, 12, 4), (13, 11, 3, 5), (4, 12, 14, 6), (15, 13, 5, 7), (8, 0, 6, 14), (7, 1, 9, 15), (4, 6, 18, 16), (19, 7, 5, 17), (6, 0, 20, 18), (21, 1, 7, 19), (2, 4, 16, 22), (17, 5, 3, 23), (2, 22, 23, 3), (0, 1, 21, 20), (0, 2, 3, 1), (24, 25, 26, 27), (28, 31, 30, 29), (24, 28, 29, 25), (25, 29, 30, 26), (26, 30, 31, 27), (28, 24, 27, 31), (40, 46, 44, 42), (45, 47, 41, 43), (32, 40, 42, 34), (43, 41, 33, 35), (34, 42, 44, 36), (45, 43, 35, 37), (36, 44, 46, 38), (47, 45, 37, 39), (40, 32, 38, 46), (39, 33, 41, 47), (36, 38, 50, 48), (51, 39, 37, 49), (38, 32, 52, 50), (53, 33, 39, 51), (34, 36, 48, 54), (49, 37, 35, 55), (34, 54, 55, 35), (32, 33, 53, 52), (32, 34, 35, 33), (56, 57, 58, 59), (60, 63, 62, 61), (56, 60, 61, 57), (57, 61, 62, 58), (58, 62, 63, 59), (60, 56, 59, 63), (72, 78, 76, 74), (77, 79, 73, 75), (64, 72, 74, 66), (75, 73, 65, 67), (66, 74, 76, 68), (77, 75, 67, 69), (68, 76, 78, 70), (79, 77, 69, 71), (72, 64, 70, 78), (71, 65, 73, 79), (68, 70, 82, 80), (83, 71, 69, 81), (70, 64, 84, 82), (85, 65, 71, 83), (66, 68, 80, 86), (81, 69, 67, 87), (66, 86, 87, 67), (64, 65, 85, 84), (64, 66, 67, 65), (88, 89, 90, 91), (92, 95, 94, 93), (88, 92, 93, 89), (89, 93, 94, 90), (90, 94, 95, 91), (92, 88, 91, 95)])
me_cube_009.materials.append(mat_black)
me_cube_009.use_remesh_preserve_volume = False
me_cube_009.use_remesh_preserve_attributes = False
me_cube_009.use_mirror_vertex_groups = False
me_cube_009.update()
me_cube_008 = bpy.data.meshes.new('Cube.008')
me_cube_008.from_pydata([(-33.52, -12.5, 6.0), (-11.17, -12.5, 6.0), (11.17, -12.5, 6.0), (33.52, -12.5, 6.0), (33.52, 12.5, 6.0), (-33.52, 12.5, 6.0), (11.17, 12.5, 6.0), (-11.17, 12.5, 6.0), (-22.35, -12.5, 6.0), (-22.35, 12.5, 6.0), (-1.717e-05, -12.5, 6.0), (6.676e-06, 12.5, 6.0), (22.35, -12.5, 6.0), (22.35, 12.5, 6.0), (22.35, -12.5, 9.0), (22.35, 12.5, 9.0), (6.676e-06, 12.5, 9.0), (-1.717e-05, -12.5, 9.0), (-22.35, -12.5, 9.0), (-22.35, 12.5, 9.0)], [], [(13, 6, 15), (2, 12, 14), (11, 7, 16), (1, 10, 17), (9, 5, 19), (0, 8, 18), (4, 13, 15), (12, 3, 14), (6, 11, 16), (10, 2, 17), (7, 9, 19), (8, 1, 18)])
_uv = me_cube_008.uv_layers.new(name='UVTex')
_uv.uv.foreach_set('vector', [12.17, -0.2827, 6.357, -0.2827, 12.17, 1.277, 6.357, -0.2827, 12.17, -0.2827, 12.17, 1.277, 0.5482, -0.2827, -5.261, -0.2827, 0.5482, 1.277, -5.261, -0.2827, 0.5482, -0.2827, 0.5482, 1.277, -11.07, -0.2827, -16.88, -0.2827, -11.07, 1.277, -16.88, -0.2827, -11.07, -0.2827, -11.07, 1.277, 17.98, -0.2827, 12.17, -0.2827, 12.17, 1.277, 12.17, -0.2827, 17.98, -0.2827, 12.17, 1.277, 6.357, -0.2827, 0.5482, -0.2827, 0.5482, 1.277, 0.5482, -0.2827, 6.357, -0.2827, 0.5482, 1.277, -5.261, -0.2827, -11.07, -0.2827, -11.07, 1.277, -11.07, -0.2827, -5.261, -0.2827, -11.07, 1.277])
me_cube_008.materials.append(mat_wallbrickred_001)
me_cube_008.use_remesh_preserve_volume = False
me_cube_008.use_remesh_preserve_attributes = False
me_cube_008.use_mirror_vertex_groups = False
me_cube_008.update()
me_cube_007 = bpy.data.meshes.new('Cube.007')
me_cube_007.from_pydata([(29.22, -12.2, -1.0), (29.22, -12.2, 3.0), (29.22, -12.2, 4.8), (33.22, -12.2, -1.0), (33.22, -12.2, 3.0), (33.22, -12.2, 4.8), (24.92, -12.2, -1.0), (24.92, -12.2, 3.0), (24.92, -12.2, 4.8), (28.92, -12.2, -1.0), (28.92, -12.2, 3.0), (28.92, -12.2, 4.8), (20.62, -12.2, 4.8), (20.62, -12.2, 3.0), (20.62, -12.2, -1.0), (24.62, -12.2, -1.0), (24.62, -12.2, 3.0), (24.62, -12.2, 4.8), (19.77, -12.2, -1.0), (15.77, -12.2, -1.0), (15.77, -12.2, 3.0), (19.77, -12.2, 3.0), (15.47, -12.2, -1.0), (11.47, -12.2, -1.0), (11.47, -12.2, 3.0), (15.47, -12.2, 3.0), (10.87, -12.2, -1.0), (6.873, -12.2, -1.0), (10.87, -12.2, 3.0), (6.873, -12.2, 3.0), (6.573, -12.2, -1.0), (2.573, -12.2, -1.0), (6.573, -12.2, 3.0), (2.573, -12.2, 3.0), (-2.574, -12.2, -1.0), (-6.574, -12.2, -1.0), (-6.574, -12.2, 3.0), (-2.574, -12.2, 3.0), (-6.874, -12.2, -1.0), (-10.87, -12.2, -1.0), (-10.87, -12.2, 3.0), (-6.874, -12.2, 3.0), (-11.47, -12.2, 3.0), (-15.47, -12.2, 3.0), (-15.47, -12.2, -1.0), (-11.47, -12.2, -1.0), (1.999, -12.2, 4.8), (-2.001, -12.2, 4.8), (-2.001, -12.2, 3.0), (1.999, -12.2, 3.0), (-2.001, -12.2, -1.0), (1.999, -12.2, -1.0), (-15.77, -12.2, 4.8), (-19.77, -12.2, 4.8), (-19.77, -12.2, 3.0), (-15.77, -12.2, 3.0), (-19.77, -12.2, -1.0), (-15.77, -12.2, -1.0), (-20.07, -12.2, -1.0), (-24.07, -12.2, -1.0), (-20.07, -12.2, 3.0), (-24.07, -12.2, 3.0), (-24.07, -12.2, 4.8), (-20.07, -12.2, 4.8), (-24.92, -12.2, 3.0), (-28.92, -12.2, 3.0), (-28.92, -12.2, -1.0), (-24.92, -12.2, -1.0), (-29.22, -12.2, -1.0), (-33.22, -12.2, -1.0), (-33.22, -12.2, 3.0), (-29.22, -12.2, 3.0)], [], [(1, 0, 3, 4), (4, 5, 2, 1), (7, 6, 9, 10), (8, 7, 10, 11), (13, 14, 15, 16), (12, 13, 16, 17), (18, 21, 20, 19), (22, 25, 24, 23), (26, 28, 29, 27), (30, 32, 33, 31), (34, 37, 36, 35), (38, 41, 40, 39), (45, 42, 43, 44), (49, 46, 47, 48), (48, 50, 51, 49), (55, 52, 53, 54), (54, 56, 57, 55), (58, 60, 61, 59), (62, 61, 60, 63), (67, 64, 65, 66), (68, 71, 70, 69)])
_uv = me_cube_007.uv_layers.new(name='UVTex')
_uv.uv.foreach_set('vector', [1.766, -1.5, 1.766, 1.25, -1.047, 1.25, -1.047, -1.5, -1.047, 2.5, -1.047, 1.25, 1.766, 1.25, 1.766, 2.5, 1.766, -1.5, 1.766, 1.25, -1.047, 1.25, -1.047, -1.5, -1.047, 2.5, -1.047, 1.25, 1.766, 1.25, 1.766, 2.5, 1.766, -1.5, 1.766, 1.25, -1.047, 1.25, -1.047, -1.5, -1.047, 2.5, -1.047, 1.25, 1.766, 1.25, 1.766, 2.5, 2.0, -1.0, 2.0, 2.0, -1.0, 2.0, -1.0, -1.0, 2.0, -1.0, 2.0, 2.0, -1.0, 2.0, -1.0, -1.0, 2.0, -1.0, 2.0, 2.0, -1.0, 2.0, -1.0, -1.0, 2.0, -1.0, 2.0, 2.0, -1.0, 2.0, -1.0, -1.0, 2.0, -1.0, 2.0, 2.0, -1.0, 2.0, -1.0, -1.0, 2.0, -1.0, 2.0, 2.0, -1.0, 2.0, -1.0, -1.0, 2.0, -1.0, 2.0, 2.0, -1.0, 2.0, -1.0, -1.0, 1.766, 1.25, 1.766, 2.5, -1.047, 2.5, -1.047, 1.25, -1.047, 1.25, -1.047, -1.5, 1.766, -1.5, 1.766, 1.25, 1.766, 1.25, 1.766, 2.5, -1.047, 2.5, -1.047, 1.25, -1.047, 1.25, -1.047, -1.5, 1.766, -1.5, 1.766, 1.25, 1.766, -1.5, 1.766, 1.25, -1.047, 1.25, -1.047, -1.5, -1.047, 2.5, -1.047, 1.25, 1.766, 1.25, 1.766, 2.5, 2.0, -1.0, 2.0, 2.0, -1.0, 2.0, -1.0, -1.0, -1.0, 2.0, -1.0, -1.0, 2.0, -1.0, 2.0, 2.0])
me_cube_007.materials.append(mat_garagedoors)
me_cube_007.use_remesh_preserve_volume = False
me_cube_007.use_remesh_preserve_attributes = False
me_cube_007.use_mirror_vertex_groups = False
me_cube_007.update()
me_cube_005 = bpy.data.meshes.new('Cube.005')
me_cube_005.from_pydata([(22.35, 12.5, 6.0), (22.35, 12.5, -1.0), (6.676e-06, 12.5, 6.0), (5.722e-06, 12.5, -1.0), (-22.35, 12.5, 6.0), (-22.35, 12.5, -1.0), (-11.17, 12.5, 6.0), (11.17, 12.5, 6.0), (-11.17, 12.5, -1.0), (11.17, 12.5, -1.0), (-33.52, 12.5, 6.0), (33.52, 12.5, 6.0), (-33.52, 12.5, -1.0), (33.52, 12.5, -1.0), (33.22, -12.2, 4.8), (33.22, -12.2, 3.0), (33.22, -12.2, -1.0), (29.22, -12.2, 4.8), (29.22, -12.2, 3.0), (29.22, -12.2, -1.0), (28.92, -12.2, 4.8), (28.92, -12.2, 3.0), (28.92, -12.2, -1.0), (24.92, -12.2, 4.8), (24.92, -12.2, 3.0), (24.92, -12.2, -1.0), (24.62, -12.2, 4.8), (24.62, -12.2, 3.0), (24.62, -12.2, -1.0), (20.62, -12.2, -1.0), (20.62, -12.2, 3.0), (20.62, -12.2, 4.8), (15.47, -12.2, -1.0), (11.47, -12.2, -1.0), (19.77, -12.2, -1.0), (15.77, -12.2, -1.0), (11.47, -12.2, 3.0), (15.47, -12.2, 3.0), (15.77, -12.2, 3.0), (19.77, -12.2, 3.0), (15.77, -12.5, 3.0), (19.77, -12.5, 3.0), (20.62, -12.5, 3.0), (24.62, -12.5, 3.0), (24.92, -12.5, 3.0), (28.92, -12.5, 3.0), (29.22, -12.5, 3.0), (33.22, -12.5, 3.0), (11.47, -12.5, 3.0), (15.47, -12.5, 3.0), (33.52, -12.5, 3.0), (11.17, -12.5, 3.0), (15.77, -12.5, 4.8), (19.77, -12.5, 4.8), (20.62, -12.5, 4.8), (24.62, -12.5, 4.8), (24.92, -12.5, 4.8), (28.92, -12.5, 4.8), (29.22, -12.5, 4.8), (33.22, -12.5, 4.8), (11.47, -12.5, 4.8), (15.47, -12.5, 4.8), (33.52, -12.5, 4.8), (19.77, -12.5, -1.0), (15.77, -12.5, -1.0), (15.77, -12.5, 6.0), (19.77, -12.5, 6.0), (20.62, -12.5, -1.0), (24.62, -12.5, -1.0), (20.62, -12.5, 6.0), (24.62, -12.5, 6.0), (28.92, -12.5, -1.0), (24.92, -12.5, -1.0), (28.92, -12.5, 6.0), (24.92, -12.5, 6.0), (29.22, -12.5, -1.0), (33.22, -12.5, -1.0), (33.22, -12.5, 6.0), (29.22, -12.5, 6.0), (15.47, -12.5, -1.0), (11.47, -12.5, -1.0), (15.47, -12.5, 6.0), (11.47, -12.5, 6.0), (33.52, -12.5, -1.0), (33.52, -12.5, 6.0), (-6.874, -12.2, -1.0), (-10.87, -12.2, -1.0), (10.87, -12.2, -1.0), (6.873, -12.2, -1.0), (6.573, -12.2, -1.0), (2.573, -12.2, -1.0), (-2.574, -12.2, -1.0), (-6.574, -12.2, -1.0), (-10.87, -12.2, 3.0), (-6.874, -12.2, 3.0), (10.87, -12.2, 3.0), (6.873, -12.2, 3.0), (6.573, -12.2, 3.0), (2.573, -12.2, 3.0), (-6.574, -12.2, 3.0), (-2.574, -12.2, 3.0), (1.999, -12.2, -1.0), (-2.001, -12.2, -1.0), (1.999, -12.2, 3.0), (-2.001, -12.2, 3.0), (-2.001, -12.2, 4.8), (1.999, -12.2, 4.8), (-2.001, -12.5, 4.8), (1.999, -12.5, 4.8), (-6.574, -12.5, 4.8), (-2.574, -12.5, 4.8), (2.573, -12.5, 4.8), (6.573, -12.5, 4.8), (6.873, -12.5, 4.8), (10.87, -12.5, 4.8), (-10.87, -12.5, 4.8), (-6.874, -12.5, 4.8), (11.17, -12.5, 4.8), (-11.17, -12.5, 4.8), (-2.001, -12.5, 3.0), (1.999, -12.5, 3.0), (-6.574, -12.5, 3.0), (-2.574, -12.5, 3.0), (2.573, -12.5, 3.0), (6.573, -12.5, 3.0), (6.873, -12.5, 3.0), (10.87, -12.5, 3.0), (-10.87, -12.5, 3.0), (-6.874, -12.5, 3.0), (-11.17, -12.5, 3.0), (1.999, -12.5, -1.0), (-2.001, -12.5, -1.0), (1.999, -12.5, 6.0), (-2.001, -12.5, 6.0), (-6.574, -12.5, -1.0), (-2.574, -12.5, -1.0), (-2.574, -12.5, 6.0), (-6.574, -12.5, 6.0), (2.573, -12.5, -1.0), (6.573, -12.5, -1.0), (6.573, -12.5, 6.0), (2.573, -12.5, 6.0), (10.87, -12.5, -1.0), (6.873, -12.5, -1.0), (10.87, -12.5, 6.0), (6.873, -12.5, 6.0), (-6.874, -12.5, -1.0), (-10.87, -12.5, -1.0), (-6.874, -12.5, 6.0), (-10.87, -12.5, 6.0), (11.17, -12.5, -1.0), (11.17, -12.5, 6.0), (-15.77, -12.2, -1.0), (-19.77, -12.2, -1.0), (-20.07, -12.2, -1.0), (-24.07, -12.2, -1.0), (-15.77, -12.2, 3.0), (-19.77, -12.2, 3.0), (-20.07, -12.2, 3.0), (-24.07, -12.2, 3.0), (-19.77, -12.2, 4.8), (-15.77, -12.2, 4.8), (-24.07, -12.2, 4.8), (-20.07, -12.2, 4.8), (-29.22, -12.2, -1.0), (-33.22, -12.2, -1.0), (-24.92, -12.2, -1.0), (-28.92, -12.2, -1.0), (-11.47, -12.2, -1.0), (-15.47, -12.2, -1.0), (-33.22, -12.2, 3.0), (-29.22, -12.2, 3.0), (-28.92, -12.2, 3.0), (-24.92, -12.2, 3.0), (-15.47, -12.2, 3.0), (-11.47, -12.2, 3.0), (-24.07, -12.5, 4.8), (-20.07, -12.5, 4.8), (-19.77, -12.5, 4.8), (-15.77, -12.5, 4.8), (-15.47, -12.5, 4.8), (-11.47, -12.5, 4.8), (-28.92, -12.5, 4.8), (-24.92, -12.5, 4.8), (-33.22, -12.5, 4.8), (-29.22, -12.5, 4.8), (-33.52, -12.5, 4.8), (-24.07, -12.5, 3.0), (-20.07, -12.5, 3.0), (-19.77, -12.5, 3.0), (-15.77, -12.5, 3.0), (-15.47, -12.5, 3.0), (-11.47, -12.5, 3.0), (-28.92, -12.5, 3.0), (-24.92, -12.5, 3.0), (-33.22, -12.5, 3.0), (-29.22, -12.5, 3.0), (-33.52, -12.5, 3.0), (-20.07, -12.5, -1.0), (-24.07, -12.5, -1.0), (-20.07, -12.5, 6.0), (-24.07, -12.5, 6.0), (-15.77, -12.5, -1.0), (-19.77, -12.5, -1.0), (-15.77, -12.5, 6.0), (-19.77, -12.5, 6.0), (-11.47, -12.5, -1.0), (-15.47, -12.5, -1.0), (-15.47, -12.5, 6.0), (-11.47, -12.5, 6.0), (-28.92, -12.5, -1.0), (-24.92, -12.5, -1.0), (-28.92, -12.5, 6.0), (-24.92, -12.5, 6.0), (-29.22, -12.5, -1.0), (-33.22, -12.5, -1.0), (-29.22, -12.5, 6.0), (-33.22, -12.5, 6.0), (-11.17, -12.5, -1.0), (-11.17, -12.5, 6.0), (-33.52, -12.5, -1.0), (-33.52, -12.5, 6.0)], [], [(0, 11, 13, 1), (3, 8, 6, 2), (9, 3, 2, 7), (5, 12, 10, 4), (8, 5, 4, 6), (220, 221, 10, 12), (13, 11, 84, 83), (59, 58, 17, 14), (57, 56, 23, 20), (55, 54, 31, 26), (47, 59, 14, 15), (76, 47, 15, 16), (58, 46, 18, 17), (46, 75, 19, 18), (45, 57, 20, 21), (71, 45, 21, 22), (56, 44, 24, 23), (44, 72, 25, 24), (43, 55, 26, 27), (68, 43, 27, 28), (42, 67, 29, 30), (54, 42, 30, 31), (79, 49, 37, 32), (48, 80, 33, 36), (63, 41, 39, 34), (40, 64, 35, 38), (49, 48, 36, 37), (41, 40, 38, 39), (49, 79, 64, 40), (61, 49, 40, 52), (52, 40, 41, 53), (41, 63, 67, 42), (53, 41, 42, 54), (43, 68, 72, 44), (55, 43, 44, 56), (45, 71, 75, 46), (57, 45, 46, 58), (47, 76, 83, 50), (59, 47, 50, 62), (51, 150, 80, 48), (117, 51, 48, 60), (60, 48, 49, 61), (81, 61, 52, 65), (65, 52, 53, 66), (66, 53, 54, 69), (69, 54, 55, 70), (70, 55, 56, 74), (74, 56, 57, 73), (73, 57, 58, 78), (78, 58, 59, 77), (77, 59, 62, 84), (151, 117, 60, 82), (82, 60, 61, 81), (146, 128, 94, 85), (127, 147, 86, 93), (142, 126, 95, 87), (125, 143, 88, 96), (139, 124, 97, 89), (123, 138, 90, 98), (135, 122, 100, 91), (121, 134, 92, 99), (128, 127, 93, 94), (126, 125, 96, 95), (124, 123, 98, 97), (122, 121, 99, 100), (130, 120, 103, 101), (119, 131, 102, 104), (120, 108, 106, 103), (107, 119, 104, 105), (108, 107, 105, 106), (110, 122, 119, 107), (136, 110, 107, 133), (133, 107, 108, 132), (108, 120, 123, 111), (132, 108, 111, 141), (116, 128, 121, 109), (148, 116, 109, 137), (109, 121, 122, 110), (137, 109, 110, 136), (111, 123, 124, 112), (141, 111, 112, 140), (112, 124, 125, 113), (140, 112, 113, 145), (113, 125, 126, 114), (145, 113, 114, 144), (114, 126, 51, 117), (144, 114, 117, 151), (118, 129, 127, 115), (219, 118, 115, 149), (115, 127, 128, 116), (149, 115, 116, 148), (122, 135, 131, 119), (120, 130, 138, 123), (128, 146, 134, 121), (124, 139, 143, 125), (126, 142, 150, 51), (129, 218, 147, 127), (202, 190, 156, 152), (189, 203, 153, 157), (198, 188, 158, 154), (187, 199, 155, 159), (190, 179, 161, 156), (178, 189, 157, 160), (188, 177, 163, 158), (176, 187, 159, 162), (179, 178, 160, 161), (177, 176, 162, 163), (214, 196, 171, 164), (195, 215, 165, 170), (211, 194, 173, 166), (193, 210, 167, 172), (206, 192, 175, 168), (191, 207, 169, 174), (196, 195, 170, 171), (194, 193, 172, 173), (192, 191, 174, 175), (183, 194, 187, 176), (213, 183, 176, 201), (201, 176, 177, 200), (177, 188, 189, 178), (200, 177, 178, 205), (205, 178, 179, 204), (179, 190, 191, 180), (204, 179, 180, 208), (180, 191, 192, 181), (208, 180, 181, 209), (181, 192, 129, 118), (209, 181, 118, 219), (185, 196, 193, 182), (216, 185, 182, 212), (182, 193, 194, 183), (212, 182, 183, 213), (186, 197, 195, 184), (221, 186, 184, 217), (184, 195, 196, 185), (217, 184, 185, 216), (194, 211, 199, 187), (188, 198, 203, 189), (190, 202, 207, 191), (192, 206, 218, 129), (196, 214, 210, 193), (197, 220, 215, 195)])
me_cube_005.polygons.foreach_set('material_index', [1, 1, 1, 1, 1, 1, 1, 0, 0, 0, 0, 0, 0, 0, 0, 0, 0, 0, 0, 0, 0, 0, 0, 0, 0, 0, 0, 0, 0, 0, 0, 0, 0, 0, 0, 0, 0, 0, 0, 0, 0, 0, 0, 0, 0, 0, 0, 0, 0, 0, 0, 0, 0, 0, 0, 0, 0, 0, 0, 0, 0, 0, 0, 0, 0, 0, 0, 0, 0, 0, 0, 0, 0, 0, 0, 0, 0, 0, 0, 0, 0, 0, 0, 0, 0, 0, 0, 0, 0, 0, 0, 0, 0, 0, 0, 0, 0, 0, 0, 0, 0, 0, 0, 0, 0, 0, 0, 0, 0, 0, 0, 0, 0, 0, 0, 0, 0, 0, 0, 0, 0, 0, 0, 0, 0, 0, 0, 0, 0, 0, 0, 0, 0, 0, 0, 0, 0, 0, 0, 0, 0, 0])
_uv = me_cube_005.uv_layers.new(name='UVTex')
_uv.uv.foreach_set('vector', [-6.04, 1.522, -9.331, 1.522, -9.331, -0.54, -6.04, -0.54, 0.5407, -0.54, 3.831, -0.54, 3.831, 1.522, 0.5407, 1.522, -2.75, -0.54, 0.5407, -0.54, 0.5407, 1.522, -2.75, 1.522, 7.122, -0.54, 10.41, -0.54, 10.41, 1.522, 7.122, 1.522, 3.831, -0.54, 7.122, -0.54, 7.122, 1.522, 3.831, 1.522, -3.77, 1.624, -3.77, -0.4591, -11.21, -0.4591, -11.21, 1.624, -11.21, 1.624, -11.21, -0.4591, -3.77, -0.4591, -3.77, 1.624, 10.2, 1.162, 9.03, 1.162, 9.03, 1.162, 10.2, 1.162, 8.943, 1.162, 7.778, 1.162, 7.778, 1.162, 8.943, 1.162, 7.691, 1.162, 6.526, 1.162, 6.526, 1.162, 7.691, 1.162, 10.2, 0.6379, 10.2, 1.162, 10.2, 1.162, 10.2, 0.6379, 10.2, -0.5267, 10.2, 0.6379, 10.2, 0.6379, 10.2, -0.5267, 9.03, 1.162, 9.03, 0.6379, 9.03, 0.6379, 9.03, 1.162, 9.03, 0.6379, 9.031, -0.5267, 9.031, -0.5267, 9.03, 0.6379, 8.943, 0.6379, 8.943, 1.162, 8.943, 1.162, 8.943, 0.6379, 8.943, -0.5267, 8.943, 0.6379, 8.943, 0.6379, 8.943, -0.5267, 7.778, 1.162, 7.778, 0.6379, 7.778, 0.6379, 7.778, 1.162, 7.778, 0.6379, 7.778, -0.5267, 7.778, -0.5267, 7.778, 0.6379, 7.691, 0.6379, 7.691, 1.162, 7.691, 1.162, 7.691, 0.6379, 7.691, -0.5267, 7.691, 0.6379, 7.691, 0.6379, 7.691, -0.5267, 6.526, 0.6379, 6.526, -0.5267, 6.526, -0.5267, 6.526, 0.6379, 6.526, 1.162, 6.526, 0.6379, 6.526, 0.6379, 6.526, 1.162, 5.027, -0.5267, 5.027, 0.6379, 5.027, 0.6379, 5.027, -0.5267, 3.863, 0.6379, 3.863, -0.5267, 3.863, -0.5267, 3.863, 0.6379, 6.279, -0.5267, 6.279, 0.6379, 6.279, 0.6379, 6.279, -0.5267, 5.115, 0.6379, 5.115, -0.5267, 5.115, -0.5267, 5.115, 0.6379, 5.027, 0.6379, 3.863, 0.6379, 3.863, 0.6379, 5.027, 0.6379, 6.279, 0.6379, 5.115, 0.6379, 5.115, 0.6379, 6.279, 0.6379, 5.027, 0.6379, 5.027, -0.5267, 5.115, -0.5267, 5.115, 0.6379, 5.027, 1.162, 5.027, 0.6379, 5.115, 0.6379, 5.115, 1.162, 5.115, 1.162, 5.115, 0.6379, 6.279, 0.6379, 6.279, 1.162, 6.279, 0.6379, 6.279, -0.5267, 6.526, -0.5267, 6.526, 0.6379, 6.279, 1.162, 6.279, 0.6379, 6.526, 0.6379, 6.526, 1.162, 7.691, 0.6379, 7.691, -0.5267, 7.778, -0.5267, 7.778, 0.6379, 7.691, 1.162, 7.691, 0.6379, 7.778, 0.6379, 7.778, 1.162, 8.943, 0.6379, 8.943, -0.5267, 9.031, -0.5267, 9.03, 0.6379, 8.943, 1.162, 8.943, 0.6379, 9.03, 0.6379, 9.03, 1.162, 10.2, 0.6379, 10.2, -0.5267, 10.28, -0.5267, 10.28, 0.6379, 10.2, 1.162, 10.2, 0.6379, 10.28, 0.6379, 10.28, 1.162, 3.775, 0.6379, 3.775, -0.5267, 3.863, -0.5267, 3.863, 0.6379, 3.775, 1.162, 3.775, 0.6379, 3.863, 0.6379, 3.863, 1.162, 3.863, 1.162, 3.863, 0.6379, 5.027, 0.6379, 5.027, 1.162, 5.027, 1.512, 5.027, 1.162, 5.115, 1.162, 5.115, 1.512, 5.115, 1.512, 5.115, 1.162, 6.279, 1.162, 6.279, 1.512, 6.279, 1.512, 6.279, 1.162, 6.526, 1.162, 6.526, 1.512, 6.526, 1.512, 6.526, 1.162, 7.691, 1.162, 7.691, 1.512, 7.691, 1.512, 7.691, 1.162, 7.778, 1.162, 7.778, 1.512, 7.778, 1.512, 7.778, 1.162, 8.943, 1.162, 8.943, 1.512, 8.943, 1.512, 8.943, 1.162, 9.03, 1.162, 9.03, 1.512, 9.03, 1.512, 9.03, 1.162, 10.2, 1.162, 10.2, 1.512, 10.2, 1.512, 10.2, 1.162, 10.28, 1.162, 10.28, 1.512, 3.775, 1.512, 3.775, 1.162, 3.863, 1.162, 3.863, 1.512, 3.863, 1.512, 3.863, 1.162, 5.027, 1.162, 5.027, 1.512, -1.48, -0.5267, -1.48, 0.6379, -1.48, 0.6379, -1.48, -0.5267, -2.645, 0.6379, -2.645, -0.5267, -2.645, -0.5267, -2.645, 0.6379, 3.688, -0.5267, 3.688, 0.6379, 3.688, 0.6379, 3.688, -0.5267, 2.523, 0.6379, 2.523, -0.5267, 2.523, -0.5267, 2.523, 0.6379, 2.436, -0.5267, 2.436, 0.6379, 2.436, 0.6379, 2.436, -0.5267, 1.271, 0.6379, 1.271, -0.5267, 1.271, -0.5267, 1.271, 0.6379, -0.2279, -0.5267, -0.2279, 0.6379, -0.2279, 0.6379, -0.2279, -0.5267, -1.393, 0.6379, -1.393, -0.5267, -1.393, -0.5267, -1.393, 0.6379, -1.48, 0.6379, -2.645, 0.6379, -2.645, 0.6379, -1.48, 0.6379, 3.688, 0.6379, 2.523, 0.6379, 2.523, 0.6379, 3.688, 0.6379, 2.436, 0.6379, 1.271, 0.6379, 1.271, 0.6379, 2.436, 0.6379, -0.2279, 0.6379, -1.393, 0.6379, -1.393, 0.6379, -0.2279, 0.6379, 1.104, -0.5267, 1.104, 0.6379, 1.104, 0.6379, 1.104, -0.5267, -0.06092, 0.6379, -0.06092, -0.5267, -0.06092, -0.5267, -0.06092, 0.6379, 1.104, 0.6379, 1.104, 1.162, 1.104, 1.162, 1.104, 0.6379, -0.06092, 1.162, -0.06092, 0.6379, -0.06092, 0.6379, -0.06092, 1.162, 1.104, 1.162, -0.06092, 1.162, -0.06092, 1.162, 1.104, 1.162, -0.2279, 1.162, -0.2279, 0.6379, -0.06092, 0.6379, -0.06092, 1.162, -0.2279, 1.512, -0.2279, 1.162, -0.06092, 1.162, -0.06092, 1.512, -0.06092, 1.512, -0.06092, 1.162, 1.104, 1.162, 1.104, 1.512, 1.104, 1.162, 1.104, 0.6379, 1.271, 0.6379, 1.271, 1.162, 1.104, 1.512, 1.104, 1.162, 1.271, 1.162, 1.271, 1.512, -1.48, 1.162, -1.48, 0.6379, -1.393, 0.6379, -1.393, 1.162, -1.48, 1.512, -1.48, 1.162, -1.393, 1.162, -1.393, 1.512, -1.393, 1.162, -1.393, 0.6379, -0.2279, 0.6379, -0.2279, 1.162, -1.393, 1.512, -1.393, 1.162, -0.2279, 1.162, -0.2279, 1.512, 1.271, 1.162, 1.271, 0.6379, 2.436, 0.6379, 2.436, 1.162, 1.271, 1.512, 1.271, 1.162, 2.436, 1.162, 2.436, 1.512, 2.436, 1.162, 2.436, 0.6379, 2.523, 0.6379, 2.523, 1.162, 2.436, 1.512, 2.436, 1.162, 2.523, 1.162, 2.523, 1.512, 2.523, 1.162, 2.523, 0.6379, 3.688, 0.6379, 3.688, 1.162, 2.523, 1.512, 2.523, 1.162, 3.688, 1.162, 3.688, 1.512, 3.688, 1.162, 3.688, 0.6379, 3.775, 0.6379, 3.775, 1.162, 3.688, 1.512, 3.688, 1.162, 3.775, 1.162, 3.775, 1.512, -2.732, 1.162, -2.732, 0.6379, -2.645, 0.6379, -2.645, 1.162, -2.732, 1.512, -2.732, 1.162, -2.645, 1.162, -2.645, 1.512, -2.645, 1.162, -2.645, 0.6379, -1.48, 0.6379, -1.48, 1.162, -2.645, 1.512, -2.645, 1.162, -1.48, 1.162, -1.48, 1.512, -0.2279, 0.6379, -0.2279, -0.5267, -0.06092, -0.5267, -0.06092, 0.6379, 1.104, 0.6379, 1.104, -0.5267, 1.271, -0.5267, 1.271, 0.6379, -1.48, 0.6379, -1.48, -0.5267, -1.393, -0.5267, -1.393, 0.6379, 2.436, 0.6379, 2.436, -0.5267, 2.523, -0.5267, 2.523, 0.6379, 3.688, 0.6379, 3.688, -0.5267, 3.775, -0.5267, 3.775, 0.6379, -2.732, 0.6379, -2.732, -0.5267, -2.645, -0.5267, -2.645, 0.6379, -4.071, -0.5267, -4.071, 0.638, -4.071, 0.638, -4.071, -0.5267, -5.236, 0.638, -5.236, -0.5267, -5.236, -0.5267, -5.236, 0.638, -5.323, -0.5267, -5.323, 0.638, -5.323, 0.638, -5.323, -0.5267, -6.488, 0.638, -6.488, -0.5267, -6.488, -0.5267, -6.488, 0.638, -4.071, 0.638, -4.071, 1.162, -4.071, 1.162, -4.071, 0.638, -5.236, 1.162, -5.236, 0.638, -5.236, 0.638, -5.236, 1.162, -5.323, 0.638, -5.323, 1.162, -5.323, 1.162, -5.323, 0.638, -6.488, 1.162, -6.488, 0.638, -6.488, 0.638, -6.488, 1.162, -4.071, 1.162, -5.236, 1.162, -5.236, 1.162, -4.071, 1.162, -5.323, 1.162, -6.488, 1.162, -6.488, 1.162, -5.323, 1.162, -7.987, -0.5267, -7.987, 0.638, -7.987, 0.638, -7.987, -0.5267, -9.152, 0.638, -9.152, -0.5267, -9.152, -0.5267, -9.152, 0.638, -6.735, -0.5267, -6.735, 0.638, -6.735, 0.638, -6.735, -0.5267, -7.9, 0.638, -7.9, -0.5267, -7.9, -0.5267, -7.9, 0.638, -2.819, -0.5267, -2.819, 0.638, -2.819, 0.638, -2.819, -0.5267, -3.984, 0.638, -3.984, -0.5267, -3.984, -0.5267, -3.984, 0.638, -7.987, 0.638, -9.152, 0.638, -9.152, 0.638, -7.987, 0.638, -6.735, 0.638, -7.9, 0.638, -7.9, 0.638, -6.735, 0.638, -2.819, 0.638, -3.984, 0.638, -3.984, 0.638, -2.819, 0.638, -6.735, 1.162, -6.735, 0.638, -6.488, 0.638, -6.488, 1.162, -6.735, 1.512, -6.735, 1.162, -6.488, 1.162, -6.488, 1.512, -6.488, 1.512, -6.488, 1.162, -5.323, 1.162, -5.323, 1.512, -5.323, 1.162, -5.323, 0.638, -5.236, 0.638, -5.236, 1.162, -5.323, 1.512, -5.323, 1.162, -5.236, 1.162, -5.236, 1.512, -5.236, 1.512, -5.236, 1.162, -4.071, 1.162, -4.071, 1.512, -4.071, 1.162, -4.071, 0.638, -3.984, 0.638, -3.984, 1.162, -4.071, 1.512, -4.071, 1.162, -3.984, 1.162, -3.984, 1.512, -3.984, 1.162, -3.984, 0.638, -2.819, 0.638, -2.819, 1.162, -3.984, 1.512, -3.984, 1.162, -2.819, 1.162, -2.819, 1.512, -2.819, 1.162, -2.819, 0.638, -2.732, 0.6379, -2.732, 1.162, -2.819, 1.512, -2.819, 1.162, -2.732, 1.162, -2.732, 1.512, -7.987, 1.162, -7.987, 0.638, -7.9, 0.638, -7.9, 1.162, -7.987, 1.512, -7.987, 1.162, -7.9, 1.162, -7.9, 1.512, -7.9, 1.162, -7.9, 0.638, -6.735, 0.638, -6.735, 1.162, -7.9, 1.512, -7.9, 1.162, -6.735, 1.162, -6.735, 1.512, -9.239, 1.162, -9.239, 0.638, -9.152, 0.638, -9.152, 1.162, -9.239, 1.512, -9.239, 1.162, -9.152, 1.162, -9.152, 1.512, -9.152, 1.162, -9.152, 0.638, -7.987, 0.638, -7.987, 1.162, -9.152, 1.512, -9.152, 1.162, -7.987, 1.162, -7.987, 1.512, -6.735, 0.638, -6.735, -0.5267, -6.488, -0.5267, -6.488, 0.638, -5.323, 0.638, -5.323, -0.5267, -5.236, -0.5267, -5.236, 0.638, -4.071, 0.638, -4.071, -0.5267, -3.984, -0.5267, -3.984, 0.638, -2.819, 0.638, -2.819, -0.5267, -2.732, -0.5267, -2.732, 0.6379, -7.987, 0.638, -7.987, -0.5267, -7.9, -0.5267, -7.9, 0.638, -9.239, 0.638, -9.239, -0.5267, -9.152, -0.5267, -9.152, 0.638])
me_cube_005.materials.append(mat_wallbrickwhite)
me_cube_005.materials.append(mat_wallbrickred)
me_cube_005.use_remesh_preserve_volume = False
me_cube_005.use_remesh_preserve_attributes = False
me_cube_005.use_mirror_vertex_groups = False
me_cube_005.update()
me_cube_003 = bpy.data.meshes.new('Cube.003')
me_cube_003.from_pydata([(-22.35, 12.5, 9.0), (-22.35, -12.5, 9.0), (-1.717e-05, -12.5, 9.0), (6.676e-06, 12.5, 9.0), (22.35, 12.5, 9.0), (22.35, -12.5, 9.0), (-23.6, -12.5, 8.662), (-23.6, 12.5, 8.662), (-21.09, -12.5, 8.664), (-21.09, 12.5, 8.664), (-1.256, -12.5, 8.663), (-1.256, 12.5, 8.663), (1.26, -12.5, 8.662), (1.26, 12.5, 8.662), (21.09, -12.5, 8.664), (21.09, 12.5, 8.664), (23.61, -12.5, 8.662), (23.61, 12.5, 8.662), (23.61, 12.5, 8.812), (23.61, -12.5, 8.812), (22.35, 12.5, 9.15), (22.35, -12.5, 9.15), (21.09, -12.5, 8.813), (21.09, 12.5, 8.813), (1.26, -12.5, 8.812), (1.26, 12.5, 8.812), (6.676e-06, 12.5, 9.15), (-1.717e-05, -12.5, 9.15), (-1.256, -12.5, 8.813), (-1.256, 12.5, 8.813), (-21.09, -12.5, 8.814), (-21.09, 12.5, 8.814), (-22.35, 12.5, 9.15), (-22.35, -12.5, 9.15), (-23.6, -12.5, 8.812), (-23.6, 12.5, 8.812)], [], [(16, 17, 18, 19), (17, 4, 20, 18), (5, 16, 19, 21), (15, 14, 22, 23), (4, 15, 23, 20), (14, 5, 21, 22), (12, 13, 25, 24), (13, 3, 26, 25), (2, 12, 24, 27), (11, 10, 28, 29), (3, 11, 29, 26), (10, 2, 27, 28), (8, 9, 31, 30), (9, 0, 32, 31), (1, 8, 30, 33), (7, 6, 34, 35), (0, 7, 35, 32), (6, 1, 33, 34), (18, 20, 21, 19), (20, 23, 22, 21), (25, 26, 27, 24), (26, 29, 28, 27), (31, 32, 33, 30), (32, 35, 34, 33)])
_uv = me_cube_003.uv_layers.new(name='UVTex')
_uv.uv.foreach_set('vector', [0.1976, 0.2812, 0.2188, 0.2812, 0.2188, 0.4688, 0.1976, 0.4688, 0.1976, 0.2812, 0.2188, 0.2812, 0.2188, 0.4688, 0.1976, 0.4688, 0.1976, 0.2812, 0.2188, 0.2812, 0.2188, 0.4688, 0.1976, 0.4688, 0.03125, 0.2812, 0.05227, 0.2812, 0.05227, 0.4688, 0.03125, 0.4688, 0.03125, 0.2812, 0.05227, 0.2812, 0.05227, 0.4688, 0.03125, 0.4688, 0.03125, 0.2812, 0.05227, 0.2812, 0.05227, 0.4688, 0.03125, 0.4688, 0.1976, 0.2812, 0.2188, 0.2812, 0.2188, 0.4688, 0.1976, 0.4688, 0.1976, 0.2812, 0.2188, 0.2812, 0.2188, 0.4688, 0.1976, 0.4688, 0.1976, 0.2812, 0.2188, 0.2812, 0.2188, 0.4688, 0.1976, 0.4688, 0.03125, 0.2812, 0.05232, 0.2812, 0.05232, 0.4688, 0.03125, 0.4688, 0.03125, 0.2812, 0.05232, 0.2812, 0.05232, 0.4688, 0.03125, 0.4688, 0.03125, 0.2812, 0.05232, 0.2812, 0.05232, 0.4688, 0.03125, 0.4688, 0.1977, 0.2812, 0.2188, 0.2812, 0.2188, 0.4688, 0.1977, 0.4688, 0.1977, 0.2812, 0.2188, 0.2812, 0.2188, 0.4688, 0.1977, 0.4688, 0.1977, 0.2812, 0.2188, 0.2812, 0.2188, 0.4688, 0.1977, 0.4688, 0.03125, 0.2812, 0.05235, 0.2812, 0.05235, 0.4688, 0.03125, 0.4688, 0.03125, 0.2812, 0.05235, 0.2812, 0.05235, 0.4688, 0.03125, 0.4688, 0.03125, 0.2812, 0.05235, 0.2812, 0.05235, 0.4688, 0.03125, 0.4688, 0.1976, 0.2812, 0.2188, 0.2812, 0.2188, 0.4688, 0.1976, 0.4688, 0.03125, 0.2812, 0.05227, 0.2812, 0.05227, 0.4688, 0.03125, 0.4688, 0.1976, 0.2812, 0.2188, 0.2812, 0.2188, 0.4688, 0.1976, 0.4688, 0.03125, 0.2812, 0.05232, 0.2812, 0.05232, 0.4688, 0.03125, 0.4688, 0.1977, 0.2812, 0.2188, 0.2812, 0.2188, 0.4688, 0.1977, 0.4688, 0.03125, 0.2812, 0.05235, 0.2812, 0.05235, 0.4688, 0.03125, 0.4688])
me_cube_003.materials.append(mat_defaultwhite)
me_cube_003.use_remesh_preserve_volume = False
me_cube_003.use_remesh_preserve_attributes = False
me_cube_003.use_mirror_vertex_groups = False
me_cube_003.update()
me_circle_000 = bpy.data.meshes.new('Circle.000')
me_circle_000.from_pydata([(44.7, 0.08091, -4.663e-07), (44.75, 0.07475, -4.671e-07), (44.8, 0.05721, -4.694e-07), (44.83, 0.03096, -4.728e-07), (44.84, -9.37e-07, -4.768e-07), (44.83, -0.03096, -4.809e-07), (44.8, -0.05721, -4.843e-07), (44.75, -0.07475, -4.866e-07), (44.7, -0.08091, -4.874e-07), (44.64, -0.07475, -4.866e-07), (44.59, -0.05721, -4.843e-07), (44.56, -0.03096, -4.809e-07), (44.55, -9.325e-07, -4.768e-07), (44.56, 0.03096, -4.728e-07), (44.59, 0.05721, -4.694e-07), (44.64, 0.07475, -4.671e-07), (42.78, 4.619, 17.0), (41.16, 3.536, 17.0), (40.08, 1.913, 17.0), (39.7, 1.786e-06, 17.0), (40.08, -1.913, 17.0), (41.16, -3.536, 17.0), (42.78, -4.619, 17.0), (44.7, -5.0, 17.0), (46.61, -4.619, 17.0), (48.23, -3.536, 17.0), (49.31, -1.913, 17.0), (49.7, 1.508e-06, 17.0), (49.31, 1.913, 17.0), (48.23, 3.536, 17.0), (46.61, 4.619, 17.0), (44.7, 5.0, 17.0), (22.35, 0.08091, -4.663e-07), (22.41, 0.07475, -4.671e-07), (22.46, 0.05721, -4.694e-07), (22.49, 0.03096, -4.728e-07), (22.5, -9.37e-07, -4.768e-07), (22.49, -0.03096, -4.809e-07), (22.46, -0.05721, -4.843e-07), (22.41, -0.07475, -4.866e-07), (22.35, -0.08091, -4.874e-07), (22.3, -0.07475, -4.866e-07), (22.25, -0.05721, -4.843e-07), (22.22, -0.03096, -4.809e-07), (22.21, -9.325e-07, -4.768e-07), (22.22, 0.03096, -4.728e-07), (22.25, 0.05721, -4.694e-07), (22.3, 0.07475, -4.671e-07), (20.44, 4.619, 17.0), (18.82, 3.536, 17.0), (17.74, 1.913, 17.0), (17.35, 1.786e-06, 17.0), (17.74, -1.913, 17.0), (18.82, -3.536, 17.0), (20.44, -4.619, 17.0), (22.35, -5.0, 17.0), (24.27, -4.619, 17.0), (25.89, -3.536, 17.0), (26.97, -1.913, 17.0), (27.35, 1.508e-06, 17.0), (26.97, 1.913, 17.0), (25.89, 3.536, 17.0), (24.27, 4.619, 17.0), (22.35, 5.0, 17.0), (6.003e-08, 0.08091, 1.052e-08), (0.05568, 0.07475, 9.723e-09), (0.1029, 0.05721, 7.442e-09), (0.1344, 0.03096, 4.027e-09), (0.1455, 1.663e-08, -1.896e-16), (0.1344, -0.03096, -4.027e-09), (0.1029, -0.05721, -7.442e-09), (0.05568, -0.07475, -9.723e-09), (8.2e-08, -0.08091, -1.052e-08), (-0.05568, -0.07475, -9.723e-09), (-0.1029, -0.05721, -7.442e-09), (-0.1344, -0.03096, -4.027e-09), (-0.1455, 2.113e-08, 3.959e-16), (-0.1344, 0.03096, 4.027e-09), (-0.1029, 0.05721, 7.442e-09), (-0.05568, 0.07475, 9.723e-09), (-1.913, 4.619, 17.0), (-3.536, 3.536, 17.0), (-4.619, 1.913, 17.0), (-5.0, 2.74e-06, 17.0), (-4.619, -1.913, 17.0), (-3.536, -3.536, 17.0), (-1.913, -4.619, 17.0), (5.315e-07, -5.0, 17.0), (1.913, -4.619, 17.0), (3.536, -3.536, 17.0), (4.619, -1.913, 17.0), (5.0, 2.462e-06, 17.0), (4.619, 1.913, 17.0), (3.536, 3.536, 17.0), (1.913, 4.619, 17.0), (-2.235e-07, 5.0, 17.0)], [], [(0, 15, 16, 31), (14, 17, 16, 15), (13, 18, 17, 14), (13, 12, 19, 18), (11, 20, 19, 12), (10, 21, 20, 11), (9, 22, 21, 10), (9, 8, 23, 22), (7, 24, 23, 8), (7, 6, 25, 24), (5, 26, 25, 6), (5, 4, 27, 26), (4, 3, 28, 27), (3, 2, 29, 28), (2, 1, 30, 29), (0, 31, 30, 1), (32, 47, 48, 63), (46, 49, 48, 47), (45, 50, 49, 46), (45, 44, 51, 50), (43, 52, 51, 44), (42, 53, 52, 43), (41, 54, 53, 42), (41, 40, 55, 54), (39, 56, 55, 40), (39, 38, 57, 56), (37, 58, 57, 38), (37, 36, 59, 58), (36, 35, 60, 59), (35, 34, 61, 60), (34, 33, 62, 61), (32, 63, 62, 33), (64, 79, 80, 95), (78, 81, 80, 79), (77, 82, 81, 78), (77, 76, 83, 82), (75, 84, 83, 76), (74, 85, 84, 75), (73, 86, 85, 74), (73, 72, 87, 86), (71, 88, 87, 72), (71, 70, 89, 88), (69, 90, 89, 70), (69, 68, 91, 90), (68, 67, 92, 91), (67, 66, 93, 92), (66, 65, 94, 93), (64, 95, 94, 65)])
me_circle_000.polygons.foreach_set('use_smooth', [True] * 48)
_uv = me_circle_000.uv_layers.new(name='UVTex')
_uv.uv.foreach_set('vector', [0.479, 0.9688, 0.4756, 0.9685, 0.3613, 0.4265, 0.479, 0.4431, 0.4727, 0.9677, 0.2614, 0.3793, 0.3613, 0.4265, 0.4756, 0.9685, 0.4707, 0.9666, 0.1947, 0.3087, 0.2614, 0.3793, 0.4727, 0.9677, 0.4707, 0.9666, 0.4701, 0.9653, 0.1713, 0.2255, 0.1947, 0.3087, 0.4707, 0.9639, 0.1947, 0.1422, 0.1713, 0.2255, 0.4701, 0.9653, 0.4727, 0.9628, 0.2614, 0.07161, 0.1947, 0.1422, 0.4707, 0.9639, 0.4756, 0.962, 0.3613, 0.02444, 0.2614, 0.07161, 0.4727, 0.9628, 0.4756, 0.962, 0.479, 0.9617, 0.479, 0.007879, 0.3613, 0.02444, 0.4824, 0.962, 0.5968, 0.02444, 0.479, 0.007879, 0.479, 0.9617, 0.4824, 0.962, 0.4854, 0.9628, 0.6966, 0.07161, 0.5968, 0.02444, 0.4873, 0.9639, 0.7633, 0.1422, 0.6966, 0.07161, 0.4854, 0.9628, 0.4873, 0.9639, 0.488, 0.9653, 0.7867, 0.2255, 0.7633, 0.1422, 0.488, 0.9653, 0.4873, 0.9666, 0.7633, 0.3087, 0.7867, 0.2255, 0.4873, 0.9666, 0.4854, 0.9677, 0.6966, 0.3793, 0.7633, 0.3087, 0.4854, 0.9677, 0.4824, 0.9685, 0.5968, 0.4265, 0.6966, 0.3793, 0.479, 0.9688, 0.479, 0.4431, 0.5968, 0.4265, 0.4824, 0.9685, 0.479, 0.9688, 0.4756, 0.9685, 0.3613, 0.4265, 0.479, 0.4431, 0.4727, 0.9677, 0.2614, 0.3793, 0.3613, 0.4265, 0.4756, 0.9685, 0.4707, 0.9666, 0.1947, 0.3087, 0.2614, 0.3793, 0.4727, 0.9677, 0.4707, 0.9666, 0.4701, 0.9653, 0.1713, 0.2255, 0.1947, 0.3087, 0.4707, 0.9639, 0.1947, 0.1422, 0.1713, 0.2255, 0.4701, 0.9653, 0.4727, 0.9628, 0.2614, 0.07161, 0.1947, 0.1422, 0.4707, 0.9639, 0.4756, 0.962, 0.3613, 0.02444, 0.2614, 0.07161, 0.4727, 0.9628, 0.4756, 0.962, 0.479, 0.9617, 0.479, 0.007879, 0.3613, 0.02444, 0.4824, 0.962, 0.5968, 0.02444, 0.479, 0.007879, 0.479, 0.9617, 0.4824, 0.962, 0.4854, 0.9628, 0.6966, 0.07161, 0.5968, 0.02444, 0.4873, 0.9639, 0.7633, 0.1422, 0.6966, 0.07161, 0.4854, 0.9628, 0.4873, 0.9639, 0.488, 0.9653, 0.7867, 0.2255, 0.7633, 0.1422, 0.488, 0.9653, 0.4873, 0.9666, 0.7633, 0.3087, 0.7867, 0.2255, 0.4873, 0.9666, 0.4854, 0.9677, 0.6966, 0.3793, 0.7633, 0.3087, 0.4854, 0.9677, 0.4824, 0.9685, 0.5968, 0.4265, 0.6966, 0.3793, 0.479, 0.9688, 0.479, 0.4431, 0.5968, 0.4265, 0.4824, 0.9685, 0.479, 0.9688, 0.4756, 0.9685, 0.3613, 0.4265, 0.479, 0.4431, 0.4727, 0.9677, 0.2614, 0.3793, 0.3613, 0.4265, 0.4756, 0.9685, 0.4707, 0.9666, 0.1947, 0.3087, 0.2614, 0.3793, 0.4727, 0.9677, 0.4707, 0.9666, 0.4701, 0.9653, 0.1713, 0.2255, 0.1947, 0.3087, 0.4707, 0.9639, 0.1947, 0.1422, 0.1713, 0.2255, 0.4701, 0.9653, 0.4727, 0.9628, 0.2614, 0.07161, 0.1947, 0.1422, 0.4707, 0.9639, 0.4756, 0.962, 0.3613, 0.02444, 0.2614, 0.07161, 0.4727, 0.9628, 0.4756, 0.962, 0.479, 0.9617, 0.479, 0.007879, 0.3613, 0.02444, 0.4824, 0.962, 0.5968, 0.02444, 0.479, 0.007879, 0.479, 0.9617, 0.4824, 0.962, 0.4854, 0.9628, 0.6966, 0.07161, 0.5968, 0.02444, 0.4873, 0.9639, 0.7633, 0.1422, 0.6966, 0.07161, 0.4854, 0.9628, 0.4873, 0.9639, 0.488, 0.9653, 0.7867, 0.2255, 0.7633, 0.1422, 0.488, 0.9653, 0.4873, 0.9666, 0.7633, 0.3087, 0.7867, 0.2255, 0.4873, 0.9666, 0.4854, 0.9677, 0.6966, 0.3793, 0.7633, 0.3087, 0.4854, 0.9677, 0.4824, 0.9685, 0.5968, 0.4265, 0.6966, 0.3793, 0.479, 0.9688, 0.479, 0.4431, 0.5968, 0.4265, 0.4824, 0.9685])
me_circle_000.materials.append(mat_lighting)
me_circle_000.use_remesh_preserve_volume = False
me_circle_000.use_remesh_preserve_attributes = False
me_circle_000.use_mirror_vertex_groups = False
me_circle_000.update()

# ---- objects
ob_spots = bpy.data.objects.new('Spots', me_cube_004)
ob_building = bpy.data.objects.new('Building', me_cube_000)
ob_lightcones = bpy.data.objects.new('LightCones', me_circle_002)
ob_area_004 = bpy.data.objects.new('Area.004', light_area_004)
ob_area_003 = bpy.data.objects.new('Area.003', light_area_003)
ob_area_002 = bpy.data.objects.new('Area.002', light_area_002)
ob_area_001 = bpy.data.objects.new('Area.001', light_area_001)
ob_area = bpy.data.objects.new('Area', light_area)
ob_spot_002 = bpy.data.objects.new('Spot.002', light_spot_002)
ob_spot_001 = bpy.data.objects.new('Spot.001', light_spot_001)
ob_spot = bpy.data.objects.new('Spot', light_spot)
ob_cube_001 = bpy.data.objects.new('Cube.001', me_cube_006)
ob_cube = bpy.data.objects.new('Cube', me_cube)
ob_buildingstructure_002 = bpy.data.objects.new('BuildingStructure.002', me_cube_002)
ob_buildingstructure_000 = bpy.data.objects.new('BuildingStructure.000', me_cube_001)
ob_spots_001 = bpy.data.objects.new('Spots.001', me_cube_009)
ob_buildingstructure_005 = bpy.data.objects.new('BuildingStructure.005', me_cube_008)
ob_doors_001 = bpy.data.objects.new('Doors.001', me_cube_007)
ob_buildingstructure_004 = bpy.data.objects.new('BuildingStructure.004', me_cube_005)
ob_buildingstructure_003 = bpy.data.objects.new('BuildingStructure.003', me_cube_003)
ob_lightcones_001 = bpy.data.objects.new('LightCones.001', me_circle_000)

# ---- transforms, parenting, visibility, modifiers, constraints
ob_spots.location = (-22.35, -12.66, 8.0)
ob_spots.rotation_euler = (1.571, -0.0, -0.0)
ob_spots.lineart.crease_threshold = 0.0
_m = ob_spots.modifiers.new('Auto Smooth', 'NODES')
_m.node_group = ng_auto_smooth
_gi = [s.identifier for s in ng_auto_smooth.interface.items_tree if s.item_type == 'SOCKET' and s.in_out == 'INPUT']
_m[_gi[1]] = 0.01745  # Angle
ob_building.location = (0.0, 0.0, 1.0)
ob_building.lock_rotations_4d = False
ob_building.empty_display_type = 'ARROWS'
ob_building.lineart.crease_threshold = 0.0
_m = ob_building.modifiers.new('Auto Smooth', 'NODES')
_m.node_group = ng_auto_smooth
_gi = [s.identifier for s in ng_auto_smooth.interface.items_tree if s.item_type == 'SOCKET' and s.in_out == 'INPUT']
_m[_gi[1]] = 0.01745  # Angle
ob_lightcones.location = (-22.35, -12.74, 7.919)
ob_lightcones.rotation_euler = (2.356, 1.57e-16, 6.504e-17)
ob_lightcones.lineart.crease_threshold = 0.0
_m = ob_lightcones.modifiers.new('Auto Smooth', 'NODES')
_m.node_group = ng_auto_smooth
_gi = [s.identifier for s in ng_auto_smooth.interface.items_tree if s.item_type == 'SOCKET' and s.in_out == 'INPUT']
_m[_gi[1]] = 1.396  # Angle
ob_area_004.location = (0.0, 0.0, 99.87)
ob_area_004.lineart.crease_threshold = 0.0
ob_area_003.location = (-80.27, -2.228e-05, 8.0)
ob_area_003.rotation_euler = (1.571, 4.721e-07, -7.854)
ob_area_003.lineart.crease_threshold = 0.0
ob_area_002.location = (80.27, 1.526e-05, 8.0)
ob_area_002.rotation_euler = (1.571, -1.224e-07, -4.712)
ob_area_002.lineart.crease_threshold = 0.0
ob_area_001.location = (-7.018e-06, 80.27, 8.0)
ob_area_001.rotation_euler = (1.571, -1.51e-07, -3.142)
ob_area_001.lineart.crease_threshold = 0.0
ob_area.location = (0.0, -80.27, 8.0)
ob_area.rotation_euler = (1.571, 2.22e-16, 2.22e-16)
ob_area.lineart.crease_threshold = 0.0
ob_spot_002.location = (22.34, -12.66, 8.0)
ob_spot_002.lineart.crease_threshold = 0.0
ob_spot_001.location = (0.0004983, -12.66, 8.0)
ob_spot_001.lineart.crease_threshold = 0.0
ob_spot.location = (-22.35, -12.66, 8.0)
ob_spot.lineart.crease_threshold = 0.0
ob_cube_001.location = (24.85, -34.18, 0.5)
ob_cube_001.lineart.crease_threshold = 0.0
ob_cube.location = (23.6, -34.18, 0.5)
ob_cube.lineart.crease_threshold = 0.0
ob_buildingstructure_002.location = (0.0, 0.0, 1.0)
ob_buildingstructure_002.lock_rotations_4d = False
ob_buildingstructure_002.empty_display_type = 'ARROWS'
ob_buildingstructure_002.lineart.crease_threshold = 0.0
ob_buildingstructure_000.location = (0.0, 0.0, 1.0)
ob_buildingstructure_000.lock_rotations_4d = False
ob_buildingstructure_000.empty_display_type = 'ARROWS'
ob_buildingstructure_000.lineart.crease_threshold = 0.0
ob_spots_001.location = (-22.35, -12.66, 8.0)
ob_spots_001.rotation_euler = (1.571, -0.0, -0.0)
ob_spots_001.lineart.crease_threshold = 0.0
ob_buildingstructure_005.location = (0.0, 0.0, 1.0)
ob_buildingstructure_005.lock_rotations_4d = False
ob_buildingstructure_005.empty_display_type = 'ARROWS'
ob_buildingstructure_005.lineart.crease_threshold = 0.0
ob_doors_001.location = (0.0, 0.0, 1.0)
ob_doors_001.lock_rotations_4d = False
ob_doors_001.empty_display_type = 'ARROWS'
ob_doors_001.lineart.crease_threshold = 0.0
ob_buildingstructure_004.location = (0.0, 0.0, 1.0)
ob_buildingstructure_004.lock_rotations_4d = False
ob_buildingstructure_004.empty_display_type = 'ARROWS'
ob_buildingstructure_004.lineart.crease_threshold = 0.0
ob_buildingstructure_003.location = (0.0, 0.0, 1.0)
ob_buildingstructure_003.lock_rotations_4d = False
ob_buildingstructure_003.empty_display_type = 'ARROWS'
ob_buildingstructure_003.lineart.crease_threshold = 0.0
ob_lightcones_001.location = (-22.35, -12.74, 7.919)
ob_lightcones_001.rotation_euler = (2.356, 1.57e-16, 6.504e-17)
ob_lightcones_001.lineart.crease_threshold = 0.0

# ---- collection membership
col_collection_1.objects.link(ob_spots)
col_collection_1.objects.link(ob_building)
col_collection_2.objects.link(ob_lightcones)
col_collection_3.objects.link(ob_area_004)
col_collection_3.objects.link(ob_area_003)
col_collection_3.objects.link(ob_area_002)
col_collection_3.objects.link(ob_area_001)
col_collection_3.objects.link(ob_area)
col_collection_3.objects.link(ob_spot_002)
col_collection_3.objects.link(ob_spot_001)
col_collection_3.objects.link(ob_spot)
col_collection_5.objects.link(ob_cube_001)
col_collection_5.objects.link(ob_cube)
col_collection_11.objects.link(ob_buildingstructure_002)
col_collection_11.objects.link(ob_buildingstructure_000)
col_collection_11.objects.link(ob_spots_001)
col_collection_11.objects.link(ob_buildingstructure_005)
col_collection_11.objects.link(ob_doors_001)
col_collection_11.objects.link(ob_buildingstructure_004)
col_collection_11.objects.link(ob_buildingstructure_003)
col_collection_12.objects.link(ob_lightcones_001)

# ---- scene / render settings (as saved in the file)
scene.frame_start = 1; scene.frame_end = 250; scene.frame_set(245)
scene.render.engine = 'BLENDER_EEVEE_NEXT'
scene.render.image_settings.file_format = 'JPEG'
scene.render.image_settings.color_mode = 'RGB'
scene.render.image_settings.compression = 90
scene.render.resolution_x = 800
scene.render.resolution_y = 600
scene.render.pixel_aspect_x = 100.0
scene.render.pixel_aspect_y = 100.0
scene.render.fps = 25
scene.render.dither_intensity = 0.0
scene.render.use_compositing = False
scene.render.use_sequencer = False
scene.render.bake_margin = 6
scene.render.bake_bias = 0.2
scene.render.use_stamp_time = False
scene.render.use_stamp_date = False
scene.render.use_stamp_frame = False
scene.render.use_stamp_camera = False
scene.render.use_stamp_scene = False
scene.render.use_stamp_filename = False
scene.render.use_stamp_render_time = False
scene.render.stamp_font_size = 0
scene.cycles.use_denoising = False
scene.cycles.samples = 10
scene.cycles.sampling_pattern = 'TABULATED_SOBOL'
scene.cycles.light_sampling_threshold = 0.0
scene.cycles.use_adaptive_sampling = False
scene.cycles.use_light_tree = False
scene.cycles.blur_glossy = 0.0
scene.cycles.volume_bounces = 1
scene.cycles.pixel_filter_type = 'GAUSSIAN'
scene.cycles.sample_clamp_indirect = 0.0
scene.view_settings.view_transform = 'Raw'
bpy.context.view_layer.update()

# ---- added for rendering (the .blend has no active camera): camera
cam_auto = bpy.data.cameras.new('AutoCamera')
cam_auto.lens = 50.0
cam_auto.sensor_width = 36.0
cam_auto.clip_end = 1442.24
ob_auto_camera = bpy.data.objects.new('AutoCamera', cam_auto)
scene.collection.objects.link(ob_auto_camera)
ob_auto_camera.location = (90.2663, -98.7664, 73.7433)
ob_auto_camera.rotation_euler = (1.09748, -7.21219e-08, 0.694738)
scene.camera = ob_auto_camera
bpy.context.view_layer.update()
